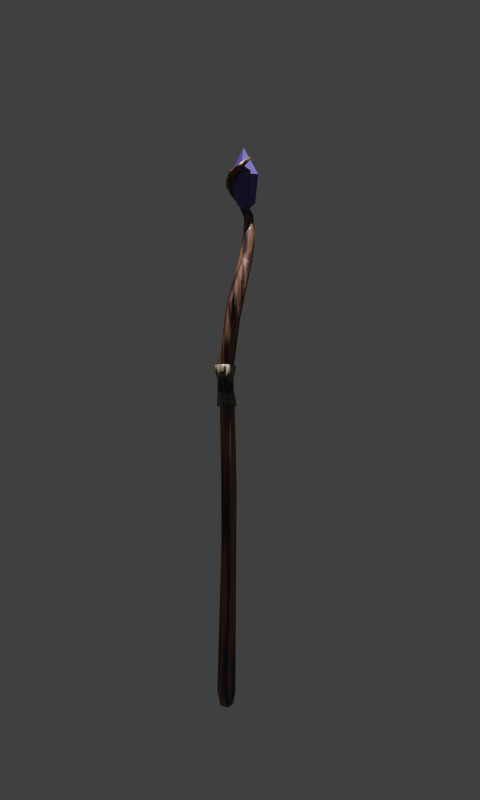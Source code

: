 # Source: staff.blend  (saved by Blender 3.6.13; exported with 4.5.12 LTS)
import bpy
from mathutils import Matrix  # noqa: F401  (used for matrix-valued properties, if any)

bpy.ops.wm.read_factory_settings(use_empty=True)
scene = bpy.context.scene
scene.name = 'Scene'

# ---- images (referenced by path relative to the original .blend; pixels are not part of the script)
import os
ASSET_DIR = os.environ.get("B2B_ASSET_DIR", "")  # directory of the original .blend (textures are referenced by path, not embedded)
HERE = os.path.dirname(os.path.abspath(__file__))  # packed textures are extracted next to this script under _unpacked/

def load_image(name, relpath, width, height, colorspace="sRGB"):
    """Load a texture the original file referenced (path relative to the .blend, or extracted next to this script)."""
    p = next((c for c in (os.path.join(HERE, relpath), os.path.join(ASSET_DIR, relpath)) if relpath and os.path.exists(c)), "")
    if p:
        img = bpy.data.images.load(p, check_existing=True)
        img.name = name
    else:  # same state as the original file: an image datablock whose file is absent (Cycles renders it pink)
        img = bpy.data.images.new(name, width, height)
        img.source = "FILE"
        img.filepath = "//" + (relpath or name)
    img.colorspace_settings.name = colorspace
    return img
img_bake_001 = load_image('bake.001', 'crystal_norm.png', 1024, 1024, 'sRGB')
img_bake_003 = load_image('bake.003', 'crystal_norm.png', 1024, 1024, 'sRGB')

# ---- materials (node trees are filled in below, after node groups)
mat_wood = bpy.data.materials.new('wood')
mat_brasshandle = bpy.data.materials.new('brasshandle')
mat_griphandle = bpy.data.materials.new('griphandle')
mat_staff01 = bpy.data.materials.new('staff01')
mat_staff01.alpha_threshold = 0.0
mat_staff01.roughness = 0.5
mat_staff01.specular_intensity = 0.0
mat_staff01.line_color = (0.0, 0.0, 0.0, 1.0)
mat_wood_002 = bpy.data.materials.new('wood.002')
mat_brasshandle_002 = bpy.data.materials.new('brasshandle.002')
mat_griphandle_002 = bpy.data.materials.new('griphandle.002')

# ---- material node trees
mat_wood.use_nodes = True; mat_wood.node_tree.nodes.clear()
_N = mat_wood.node_tree.nodes; _L = mat_wood.node_tree.links
n0 = _N.new('ShaderNodeBsdfPrincipled'); n0.name = 'Principled BSDF'; n0.location = (567, 300)
n1 = _N.new('ShaderNodeOutputMaterial'); n1.name = 'Material Output'; n1.location = (855, 295)
n1.hide = True
n2 = _N.new('ShaderNodeRGB'); n2.name = 'RGB'; n2.location = (-205, 340)
n2.hide = True
n2.outputs[0].default_value = (1.0, 0.2636, 0.01566, 1.0)
n3 = _N.new('ShaderNodeTexWave'); n3.name = 'Wave Texture'; n3.location = (-239, 211)
n3.hide = True
n3.inputs[1].default_value = 0.9
n3.inputs[2].default_value = 32.1
n3.inputs[3].default_value = 4.8
n3.inputs[6].default_value = 10.7
n4 = _N.new('ShaderNodeMix'); n4.name = 'Mix'; n4.location = (16, 286)
n4.hide = True
n4.data_type = 'RGBA'
n4.blend_type = 'MULTIPLY'
n4.inputs[0].default_value = 0.9333
n5 = _N.new('ShaderNodeTexImage'); n5.name = 'Image Texture'; n5.location = (898, 196)
n5.image = img_bake_001
n6 = _N.new('ShaderNodeHueSaturation'); n6.name = 'Hue/Saturation/Value'; n6.location = (194, 281)
n6.hide = True
n6.inputs[1].default_value = 0.8
n6.inputs[2].default_value = 0.2
n7 = _N.new('ShaderNodeNormalMap'); n7.name = 'Normal Map'; n7.location = (285, 122)
n7.hide = True
n7.uv_map = 'UVMap'
n7.inputs[0].default_value = 0.2
n8 = _N.new('ShaderNodeMix'); n8.name = 'Mix.001'; n8.location = (46, 40)
n8.hide = True
n8.data_type = 'RGBA'
n9 = _N.new('ShaderNodeTexVoronoi'); n9.name = 'Voronoi Texture'; n9.location = (-161, 24)
n9.hide = True
n9.voronoi_dimensions = '4D'
n9.inputs[1].default_value = 1.2
n9.inputs[2].default_value = 6.9
_L.new(n0.outputs[0], n1.inputs[0])
_L.new(n6.outputs[0], n0.inputs[0])
_L.new(n4.outputs[2], n6.inputs[4])
_L.new(n8.outputs[2], n7.inputs[1])
_L.new(n7.outputs[0], n0.inputs[5])
_L.new(n3.outputs[0], n8.inputs[6])
_L.new(n2.outputs[0], n4.inputs[6])
_L.new(n3.outputs[0], n4.inputs[7])
_L.new(n9.outputs[1], n8.inputs[7])
_L.new(n9.outputs[0], n8.inputs[0])
n1.is_active_output = True
mat_brasshandle.use_nodes = True; mat_brasshandle.node_tree.nodes.clear()
_N = mat_brasshandle.node_tree.nodes; _L = mat_brasshandle.node_tree.links
n0 = _N.new('ShaderNodeBsdfPrincipled'); n0.name = 'Principled BSDF'; n0.location = (10, 300)
n1 = _N.new('ShaderNodeOutputMaterial'); n1.name = 'Material Output'; n1.location = (300, 300)
n1.hide = True
n2 = _N.new('ShaderNodeTexWave'); n2.name = 'Wave Texture'; n2.location = (-432, 209)
n2.bands_direction = 'DIAGONAL'
n2.inputs[1].default_value = 1.7
n2.inputs[2].default_value = 47.2
n2.inputs[3].default_value = 15.0
n2.inputs[4].default_value = 0.4
n2.inputs[6].default_value = 4.5
n3 = _N.new('ShaderNodeRGB'); n3.name = 'RGB'; n3.location = (-400, 272)
n3.hide = True
n3.outputs[0].default_value = (0.1128, 0.07129, 0.02574, 1.0)
n4 = _N.new('ShaderNodeMix'); n4.name = 'Mix'; n4.location = (-220, 267)
n4.data_type = 'RGBA'
n4.inputs[0].default_value = 0.1083
n5 = _N.new('ShaderNodeTexImage'); n5.name = 'Image Texture'; n5.location = (615, 175)
n5.image = img_bake_001
n6 = _N.new('ShaderNodeNormalMap'); n6.name = 'Normal Map'; n6.location = (-311, -327)
n6.hide = True
n6.uv_map = 'UVMap'
n6.inputs[0].default_value = 0.2
n7 = _N.new('ShaderNodeMix'); n7.name = 'Mix.001'; n7.location = (-516, -406)
n7.hide = True
n7.data_type = 'RGBA'
n8 = _N.new('ShaderNodeTexVoronoi'); n8.name = 'Voronoi Texture'; n8.location = (-757, -425)
n8.hide = True
n8.voronoi_dimensions = '4D'
n8.inputs[1].default_value = 1.2
n8.inputs[2].default_value = 6.9
_L.new(n0.outputs[0], n1.inputs[0])
_L.new(n3.outputs[0], n4.inputs[6])
_L.new(n2.outputs[0], n4.inputs[7])
_L.new(n4.outputs[2], n0.inputs[0])
_L.new(n7.outputs[2], n6.inputs[1])
_L.new(n8.outputs[1], n7.inputs[7])
_L.new(n8.outputs[0], n7.inputs[0])
_L.new(n2.outputs[0], n7.inputs[6])
_L.new(n6.outputs[0], n0.inputs[5])
n1.is_active_output = True
mat_griphandle.use_nodes = True; mat_griphandle.node_tree.nodes.clear()
_N = mat_griphandle.node_tree.nodes; _L = mat_griphandle.node_tree.links
n0 = _N.new('ShaderNodeBsdfPrincipled'); n0.name = 'Principled BSDF'; n0.location = (10, 300)
n1 = _N.new('ShaderNodeOutputMaterial'); n1.name = 'Material Output'; n1.location = (300, 300)
n2 = _N.new('ShaderNodeTexWave'); n2.name = 'Wave Texture'; n2.location = (-574, 66)
n2.bands_direction = 'Z'
n2.rings_direction = 'Y'
n2.inputs[1].default_value = 12.1
n2.inputs[2].default_value = 12.0
n2.inputs[3].default_value = 6.4
n2.inputs[4].default_value = 0.4
n2.inputs[5].default_value = 0.3769
n2.inputs[6].default_value = -28.2
n3 = _N.new('ShaderNodeRGB'); n3.name = 'RGB'; n3.location = (-448, 190)
n3.hide = True
n3.outputs[0].default_value = (0.003936, 0.00333, 0.003408, 1.0)
n4 = _N.new('ShaderNodeMix'); n4.name = 'Mix'; n4.location = (-264, 164)
n4.data_type = 'RGBA'
n4.inputs[0].default_value = 0.05
n5 = _N.new('ShaderNodeTexImage'); n5.name = 'Image Texture'; n5.location = (582, 218)
n5.image = img_bake_001
n6 = _N.new('ShaderNodeNormalMap'); n6.name = 'Normal Map'; n6.location = (-253, -173)
n6.hide = True
n6.uv_map = 'UVMap'
n6.inputs[0].default_value = 0.2
n7 = _N.new('ShaderNodeMix'); n7.name = 'Mix.001'; n7.location = (-268, -290)
n7.hide = True
n7.data_type = 'RGBA'
n8 = _N.new('ShaderNodeTexVoronoi'); n8.name = 'Voronoi Texture'; n8.location = (-446, -314)
n8.hide = True
n8.voronoi_dimensions = '4D'
n8.inputs[1].default_value = 1.2
n8.inputs[2].default_value = 6.9
_L.new(n0.outputs[0], n1.inputs[0])
_L.new(n3.outputs[0], n4.inputs[6])
_L.new(n2.outputs[0], n4.inputs[7])
_L.new(n4.outputs[2], n0.inputs[0])
_L.new(n7.outputs[2], n6.inputs[1])
_L.new(n8.outputs[1], n7.inputs[7])
_L.new(n8.outputs[0], n7.inputs[0])
_L.new(n6.outputs[0], n0.inputs[5])
_L.new(n2.outputs[0], n7.inputs[6])
n1.is_active_output = True
mat_staff01.use_nodes = True; mat_staff01.node_tree.nodes.clear()
_N = mat_staff01.node_tree.nodes; _L = mat_staff01.node_tree.links
n0 = _N.new('ShaderNodeBsdfPrincipled'); n0.name = 'Principled BSDF'; n0.location = (10, 300)
n1 = _N.new('ShaderNodeOutputMaterial'); n1.name = 'Material Output'; n1.location = (285, 296)
n1.hide = True
n2 = _N.new('ShaderNodeTexImage'); n2.name = 'Image Texture.001'; n2.location = (563, 288)
n2.image = img_bake_001
n3 = _N.new('ShaderNodeRGB'); n3.name = 'RGB'; n3.location = (-232, 534)
n3.outputs[0].default_value = (0.06647, 0.05253, 0.2738, 1.0)
_L.new(n0.outputs[0], n1.inputs[0])
_L.new(n3.outputs[0], n0.inputs[0])
n1.is_active_output = True
mat_wood_002.use_nodes = True; mat_wood_002.node_tree.nodes.clear()
_N = mat_wood_002.node_tree.nodes; _L = mat_wood_002.node_tree.links
n0 = _N.new('ShaderNodeBsdfPrincipled'); n0.name = 'Principled BSDF'; n0.location = (567, 300)
n1 = _N.new('ShaderNodeOutputMaterial'); n1.name = 'Material Output'; n1.location = (855, 295)
n1.hide = True
n2 = _N.new('ShaderNodeRGB'); n2.name = 'RGB'; n2.location = (-205, 340)
n2.hide = True
n2.outputs[0].default_value = (1.0, 0.2636, 0.01566, 1.0)
n3 = _N.new('ShaderNodeTexWave'); n3.name = 'Wave Texture'; n3.location = (-239, 211)
n3.hide = True
n3.inputs[1].default_value = 0.9
n3.inputs[2].default_value = 32.1
n3.inputs[3].default_value = 4.8
n3.inputs[6].default_value = 10.7
n4 = _N.new('ShaderNodeMix'); n4.name = 'Mix'; n4.location = (16, 286)
n4.hide = True
n4.data_type = 'RGBA'
n4.blend_type = 'MULTIPLY'
n4.inputs[0].default_value = 0.9333
n5 = _N.new('ShaderNodeTexImage'); n5.name = 'Image Texture'; n5.location = (898, 196)
n5.image = img_bake_003
n6 = _N.new('ShaderNodeHueSaturation'); n6.name = 'Hue/Saturation/Value'; n6.location = (194, 281)
n6.hide = True
n6.inputs[1].default_value = 0.8
n6.inputs[2].default_value = 0.2
n7 = _N.new('ShaderNodeNormalMap'); n7.name = 'Normal Map'; n7.location = (285, 122)
n7.hide = True
n7.uv_map = 'UVMap'
n7.inputs[0].default_value = 0.2
n8 = _N.new('ShaderNodeMix'); n8.name = 'Mix.001'; n8.location = (46, 40)
n8.hide = True
n8.data_type = 'RGBA'
n9 = _N.new('ShaderNodeTexVoronoi'); n9.name = 'Voronoi Texture'; n9.location = (-161, 24)
n9.hide = True
n9.voronoi_dimensions = '4D'
n9.inputs[1].default_value = 1.2
n9.inputs[2].default_value = 6.9
_L.new(n0.outputs[0], n1.inputs[0])
_L.new(n6.outputs[0], n0.inputs[0])
_L.new(n4.outputs[2], n6.inputs[4])
_L.new(n8.outputs[2], n7.inputs[1])
_L.new(n7.outputs[0], n0.inputs[5])
_L.new(n3.outputs[0], n8.inputs[6])
_L.new(n2.outputs[0], n4.inputs[6])
_L.new(n3.outputs[0], n4.inputs[7])
_L.new(n9.outputs[1], n8.inputs[7])
_L.new(n9.outputs[0], n8.inputs[0])
n1.is_active_output = True
mat_brasshandle_002.use_nodes = True; mat_brasshandle_002.node_tree.nodes.clear()
_N = mat_brasshandle_002.node_tree.nodes; _L = mat_brasshandle_002.node_tree.links
n0 = _N.new('ShaderNodeBsdfPrincipled'); n0.name = 'Principled BSDF'; n0.location = (10, 300)
n1 = _N.new('ShaderNodeOutputMaterial'); n1.name = 'Material Output'; n1.location = (300, 300)
n1.hide = True
n2 = _N.new('ShaderNodeTexWave'); n2.name = 'Wave Texture'; n2.location = (-432, 209)
n2.bands_direction = 'DIAGONAL'
n2.inputs[1].default_value = 1.7
n2.inputs[2].default_value = 47.2
n2.inputs[3].default_value = 15.0
n2.inputs[4].default_value = 0.4
n2.inputs[6].default_value = 4.5
n3 = _N.new('ShaderNodeRGB'); n3.name = 'RGB'; n3.location = (-400, 272)
n3.hide = True
n3.outputs[0].default_value = (0.1128, 0.07129, 0.02574, 1.0)
n4 = _N.new('ShaderNodeMix'); n4.name = 'Mix'; n4.location = (-220, 267)
n4.data_type = 'RGBA'
n4.inputs[0].default_value = 0.1083
n5 = _N.new('ShaderNodeTexImage'); n5.name = 'Image Texture'; n5.location = (615, 175)
n5.image = img_bake_003
n6 = _N.new('ShaderNodeNormalMap'); n6.name = 'Normal Map'; n6.location = (-311, -327)
n6.hide = True
n6.uv_map = 'UVMap'
n6.inputs[0].default_value = 0.2
n7 = _N.new('ShaderNodeMix'); n7.name = 'Mix.001'; n7.location = (-516, -406)
n7.hide = True
n7.data_type = 'RGBA'
n8 = _N.new('ShaderNodeTexVoronoi'); n8.name = 'Voronoi Texture'; n8.location = (-757, -425)
n8.hide = True
n8.voronoi_dimensions = '4D'
n8.inputs[1].default_value = 1.2
n8.inputs[2].default_value = 6.9
_L.new(n0.outputs[0], n1.inputs[0])
_L.new(n3.outputs[0], n4.inputs[6])
_L.new(n2.outputs[0], n4.inputs[7])
_L.new(n4.outputs[2], n0.inputs[0])
_L.new(n7.outputs[2], n6.inputs[1])
_L.new(n8.outputs[1], n7.inputs[7])
_L.new(n8.outputs[0], n7.inputs[0])
_L.new(n2.outputs[0], n7.inputs[6])
_L.new(n6.outputs[0], n0.inputs[5])
n1.is_active_output = True
mat_griphandle_002.use_nodes = True; mat_griphandle_002.node_tree.nodes.clear()
_N = mat_griphandle_002.node_tree.nodes; _L = mat_griphandle_002.node_tree.links
n0 = _N.new('ShaderNodeBsdfPrincipled'); n0.name = 'Principled BSDF'; n0.location = (10, 300)
n1 = _N.new('ShaderNodeOutputMaterial'); n1.name = 'Material Output'; n1.location = (300, 300)
n2 = _N.new('ShaderNodeTexWave'); n2.name = 'Wave Texture'; n2.location = (-574, 66)
n2.bands_direction = 'Z'
n2.rings_direction = 'Y'
n2.inputs[1].default_value = 12.1
n2.inputs[2].default_value = 12.0
n2.inputs[3].default_value = 6.4
n2.inputs[4].default_value = 0.4
n2.inputs[5].default_value = 0.3769
n2.inputs[6].default_value = -28.2
n3 = _N.new('ShaderNodeRGB'); n3.name = 'RGB'; n3.location = (-448, 190)
n3.hide = True
n3.outputs[0].default_value = (0.003936, 0.00333, 0.003408, 1.0)
n4 = _N.new('ShaderNodeMix'); n4.name = 'Mix'; n4.location = (-264, 164)
n4.data_type = 'RGBA'
n4.inputs[0].default_value = 0.05
n5 = _N.new('ShaderNodeTexImage'); n5.name = 'Image Texture'; n5.location = (582, 218)
n5.image = img_bake_003
n6 = _N.new('ShaderNodeNormalMap'); n6.name = 'Normal Map'; n6.location = (-253, -173)
n6.hide = True
n6.uv_map = 'UVMap'
n6.inputs[0].default_value = 0.2
n7 = _N.new('ShaderNodeMix'); n7.name = 'Mix.001'; n7.location = (-268, -290)
n7.hide = True
n7.data_type = 'RGBA'
n8 = _N.new('ShaderNodeTexVoronoi'); n8.name = 'Voronoi Texture'; n8.location = (-446, -314)
n8.hide = True
n8.voronoi_dimensions = '4D'
n8.inputs[1].default_value = 1.2
n8.inputs[2].default_value = 6.9
_L.new(n0.outputs[0], n1.inputs[0])
_L.new(n3.outputs[0], n4.inputs[6])
_L.new(n2.outputs[0], n4.inputs[7])
_L.new(n4.outputs[2], n0.inputs[0])
_L.new(n7.outputs[2], n6.inputs[1])
_L.new(n8.outputs[1], n7.inputs[7])
_L.new(n8.outputs[0], n7.inputs[0])
_L.new(n6.outputs[0], n0.inputs[5])
_L.new(n2.outputs[0], n7.inputs[6])
n1.is_active_output = True

# ---- world
world_world = bpy.data.worlds.new('World'); scene.world = world_world
world_world.use_nodes = True; world_world.node_tree.nodes.clear()
_N = world_world.node_tree.nodes; _L = world_world.node_tree.links
n0 = _N.new('ShaderNodeBackground'); n0.name = 'Background'; n0.location = (10, 300)
n0.inputs[0].default_value = (0.05088, 0.05088, 0.05088, 1.0)
n1 = _N.new('ShaderNodeOutputWorld'); n1.name = 'World Output'; n1.location = (300, 300)
_L.new(n0.outputs[0], n1.inputs[0])
n1.is_active_output = True
world_world.color = (0.05088, 0.05088, 0.05088)
world_world.use_sun_shadow = False
world_world.sun_shadow_jitter_overblur = 0.0
world_world.cycles.sampling_method = 'MANUAL'
world_world.cycles.sample_map_resolution = 256

# ---- cameras
cam_camera = bpy.data.cameras.new('Camera')
cam_camera.clip_end = 100.0
cam_camera.lens = 35.0
cam_camera.sensor_width = 32.0
cam_camera.sensor_height = 18.0
cam_camera.dof.focus_distance = 0.0
cam_camera.dof.aperture_fstop = 128.0

# ---- lights
light_sun = bpy.data.lights.new('Sun', 'SUN')
light_sun.transmission_factor = 0.0
light_sun.energy = 9.35

# ---- meshes
me_circle_001 = bpy.data.meshes.new('Circle.001')
me_circle_001.from_pydata([(-0.7914, 0.6543, -24.42), (-0.9868, -0.3354, -24.58), (-0.3089, 0.6838, -7.785), (-0.8718, 0.624, 10.32), (0.4222, -0.6653, 17.48), (2.453, 0.3325, 21.87), (2.197, 3.296, 27.66), (0.02061, 4.51, 29.8), (-0.5072, 4.038, 30.12), (-0.5087, 3.239, 30.28), (0.4108, 3.454, 29.87), (1.122, 2.235, 32.81), (2.235e-08, 1.619e-05, -26.48), (2.099, 2.099, 33.94), (0.825, -0.4592, 6.736), (0.7878, 0.4487, 6.736), (-0.4743, 1.118, 10.81), (0.6821, 0.85, 6.319), (0.4514, 0.7038, 9.364), (0.8483, -0.217, 7.816), (0.4934, -0.8579, 7.672), (0.2095, -0.9506, 9.373), (-0.5873, -0.9733, 9.5), (-1.08, 0.01274, 9.242), (-0.1216, -1.021, 7.737), (-1.054, 0.03003, 7.662), (-0.5033, 0.7149, 8.041), (-0.1514, 0.9934, -24.65), (0.9237, -0.3621, -24.78), (0.6005, 0.7894, -24.67), (0.4409, -0.896, -24.72), (-0.4056, -0.9289, -24.83), (0.854, 0.443, -24.89), (0.3078, -0.8685, -14.09), (0.1475, 0.8784, -13.18), (-0.07556, -0.918, 10.33), (1.14, -0.2384, -3.864), (0.399, 0.7134, 10.33), (0.7566, -0.7592, -3.595), (-0.3621, -0.6024, -7.243), (-0.5988, 0.1309, -5.75), (1.047, 0.8708, 16.84), (1.257, -0.6909, 17.99), (1.477, 0.4187, 16.59), (0.444, -0.6417, 10.33), (-0.1737, 0.9008, 10.33), (2.044, 1.454, 21.59), (1.612, 1.94, 23.66), (1.515, -0.2073, 21.15), (2.604, 1.022, 22.26), (0.05299, -0.03592, 17.9), (1.033, 0.8271, 22.0), (1.062, 1.135, 19.81), (2.401, 1.751, 25.65), (2.604, 2.034, 24.34), (2.002, 2.87, 25.63), (1.739, 1.345, 24.86), (1.357, 1.85, 24.87), (1.019, 4.507, 28.76), (1.221, 3.359, 28.65), (1.211, 2.936, 27.53), (1.275, 3.283, 27.02), (0.6801, 4.533, 29.59), (1.624, 4.286, 28.56), (1.048, 3.819, 29.45), (0.4375, 3.679, 28.9), (-0.7996, 2.594, 31.77), (-0.61, 2.05, 31.6), (0.2907, 3.408, 30.64), (0.01514, 2.699, 30.9), (-0.8956, 3.009, 30.98), (-0.6107, 3.679, 31.03), (0.4138, 2.291, 31.86), (-0.02036, 2.716, 32.07), (0.08961, 1.435, 32.13), (2.074, 2.505, 33.76), (1.509, 1.487, 32.78), (0.8212, 1.24, 32.91), (-0.199, 1.673, 32.38), (0.7037, 2.179, 32.96), (-0.6258, -0.4221, -26.17), (-0.4222, 0.6259, -26.17), (0.6258, 0.4222, -26.17), (0.4222, -0.6258, -26.17), (1.712, 2.404, 33.95), (0.9405, 0.6265, -2.201), (0.04518, 0.9315, 6.736), (-0.9131, 0.3879, 6.736), (-0.5757, -0.7177, 6.736), (0.04282, -0.9216, 6.736), (-1.109, -0.1615, 10.33), (-0.737, -0.7526, 10.33), (0.7262, 0.0684, 10.33), (-0.8917, 0.7078, 6.304), (-0.04581, 1.125, 6.332), (-0.8192, 0.5979, 9.348), (0.7748, -0.6272, 9.89), (0.4459, -1.039, 10.87), (-0.5676, -1.069, 10.88), (-1.231, -0.4378, 10.82), (1.122, -0.1407, 6.343), (-0.8644, -0.8183, 6.318), (-1.17, 0.1182, 6.409), (0.7094, 0.3813, 7.884), (0.2621, 0.8088, 7.859), (-0.3465, 0.9028, 9.389), (0.5335, 0.7906, 10.88), (1.004, 0.2304, 10.69), (-1.234, 0.3696, 10.73), (-0.6942, 0.8288, 7.627), (-1.087, -0.6413, 9.798), (-0.5774, -0.8085, 7.888), (0.2432, -1.048, 6.608), (-0.9395, -0.4713, 7.808), (0.7581, -0.07523, 9.162)], [], [(30, 28, 33), (27, 0, 34), (29, 85, 32), (32, 85, 36), (1, 39, 40), (34, 2, 86), (34, 86, 85), (44, 42, 35), (90, 50, 3), (45, 51, 52), (37, 45, 41), (46, 54, 49), (43, 49, 44), (41, 52, 46), (52, 47, 46), (55, 63, 54), (54, 6, 53), (5, 53, 48), (51, 56, 57), (57, 56, 60), (57, 60, 61), (46, 47, 55), (56, 59, 60), (60, 59, 65), (61, 65, 7), (58, 62, 63), (63, 64, 6), (63, 62, 68), (59, 10, 65), (65, 10, 9), (65, 8, 7), (68, 73, 72), (69, 72, 74), (69, 74, 67), (9, 70, 8), (8, 71, 7), (70, 66, 71), (72, 11, 76), (31, 30, 33, 39), (74, 77, 78), (67, 78, 66), (66, 78, 79), (73, 79, 11), (11, 75, 76), (76, 13, 77), (32, 82, 29), (81, 82, 12), (28, 82, 32), (28, 83, 82), (30, 83, 28), (82, 83, 12), (31, 83, 30), (31, 80, 83), (83, 80, 12), (80, 81, 12), (75, 84, 13), (2, 87, 86), (2, 40, 87), (39, 88, 87), (38, 14, 89), (95, 108, 16), (25, 113, 23), (113, 111, 22), (26, 105, 104), (97, 107, 106), (16, 108, 99), (26, 109, 25), (22, 110, 23), (18, 107, 114), (107, 96, 114), (114, 96, 21), (17, 104, 103), (100, 103, 19), (100, 20, 112), (113, 101, 111), (25, 102, 113), (102, 101, 113), (102, 25, 109), (94, 109, 104), (95, 16, 105), (98, 110, 22), (99, 110, 98), (107, 18, 106), (93, 101, 102), (93, 109, 94), (25, 95, 26), (105, 26, 95), (19, 114, 20), (20, 114, 21), (21, 111, 24), (19, 103, 114), (103, 18, 114), (105, 18, 104), (29, 27, 34), (1, 31, 39), (29, 34, 85), (28, 32, 36), (28, 36, 38), (39, 33, 89), (34, 0, 2), (92, 43, 44), (44, 5, 42), (45, 3, 51), (41, 45, 52), (43, 46, 49), (43, 41, 46), (44, 49, 5), (42, 5, 48), (4, 48, 50), (46, 55, 54), (54, 63, 6), (48, 53, 56), (55, 61, 58), (47, 51, 57), (47, 57, 61), (55, 47, 61), (59, 53, 64), (53, 6, 64), (61, 60, 65), (55, 58, 63), (61, 7, 58), (64, 63, 68), (10, 64, 68), (59, 64, 10), (65, 9, 8), (58, 7, 62), (68, 62, 73), (10, 68, 69), (69, 68, 72), (13, 76, 75), (9, 67, 70), (70, 67, 66), (8, 70, 71), (71, 66, 73), (72, 73, 11), (74, 72, 76), (74, 76, 77), (67, 74, 78), (73, 66, 79), (79, 78, 84), (31, 1, 80), (0, 27, 81), (85, 86, 15), (40, 39, 87), (39, 89, 88), (38, 36, 14), (106, 16, 98), (23, 108, 95), (21, 97, 22), (98, 22, 97), (96, 97, 21), (20, 21, 24), (104, 18, 103), (106, 98, 97), (99, 98, 16), (101, 100, 112), (93, 100, 101), (94, 100, 93), (17, 100, 94), (104, 17, 94), (100, 17, 103), (100, 19, 20), (109, 93, 102), (18, 105, 16), (110, 99, 23), (108, 23, 99), (97, 96, 107), (16, 106, 18), (25, 23, 95), (22, 111, 21), (23, 113, 22), (33, 28, 38, 89), (0, 1, 40, 2), (37, 41, 43, 92), (35, 42, 4, 91), (4, 50, 90, 91), (48, 56, 51, 50), (50, 51, 3), (4, 42, 48), (54, 53, 5, 49), (51, 47, 52), (7, 71, 73, 62), (53, 59, 56), (9, 10, 69, 67), (77, 13, 84, 78), (11, 79, 84, 75), (27, 29, 82, 81), (1, 0, 81, 80), (85, 15, 14, 36), (112, 24, 111, 101), (109, 26, 104), (20, 24, 112)])
me_circle_001.polygons.foreach_set('use_smooth', [True] * 192)
me_circle_001.polygons.foreach_set('material_index', [0, 0, 0, 0, 0, 0, 0, 0, 0, 0, 0, 0, 0, 0, 0, 0, 0, 0, 0, 0, 0, 0, 0, 0, 0, 0, 0, 0, 0, 0, 0, 0, 0, 0, 0, 0, 0, 0, 0, 0, 0, 0, 0, 0, 0, 0, 0, 0, 0, 0, 0, 0, 0, 0, 0, 0, 0, 0, 0, 0, 1, 2, 2, 2, 1, 1, 1, 1, 1, 1, 1, 1, 1, 1, 1, 1, 1, 1, 1, 1, 1, 1, 1, 1, 1, 2, 2, 2, 2, 2, 2, 2, 2, 0, 0, 0, 0, 0, 0, 0, 0, 0, 0, 0, 0, 0, 0, 0, 0, 0, 0, 0, 0, 0, 0, 0, 0, 0, 0, 0, 0, 0, 0, 0, 0, 0, 0, 0, 0, 0, 0, 0, 0, 0, 0, 0, 0, 0, 0, 0, 0, 0, 0, 0, 0, 0, 1, 1, 1, 1, 1, 2, 2, 1, 1, 1, 1, 1, 1, 1, 1, 1, 1, 1, 1, 1, 1, 1, 2, 2, 2, 0, 0, 0, 0, 0, 0, 0, 0, 0, 0, 0, 0, 0, 0, 0, 0, 0, 0, 1, 1, 1])
_uv = me_circle_001.uv_layers.new(name='UVMap')
_uv.uv.foreach_set('vector', [0.08806, 0.1232, 0.1177, 0.1271, 0.08328, 0.3913, 0.207, 0.11, 0.2391, 0.1335, 0.2085, 0.4123, 0.1693, 0.1194, 0.1707, 0.7008, 0.1456, 0.1222, 0.1456, 0.1222, 0.1707, 0.7008, 0.1424, 0.6678, 0.27, 0.1299, 0.305, 0.5684, 0.2752, 0.6055, 0.2085, 0.4123, 0.243, 0.5451, 0.2302, 0.9377, 0.2085, 0.4123, 0.2302, 0.9377, 0.1707, 0.7008, 0.6435, 0.04802, 0.589, 0.2888, 0.5974, 0.04617, 0.9032, 0.04949, 0.9005, 0.2839, 0.8495, 0.05264, 0.7931, 0.05018, 0.855, 0.4316, 0.8072, 0.36, 0.7466, 0.05127, 0.7931, 0.05018, 0.7558, 0.2622, 0.7416, 0.4262, 0.6944, 0.5121, 0.6744, 0.4392, 0.7055, 0.2641, 0.6744, 0.4392, 0.6435, 0.04802, 0.7558, 0.2622, 0.8072, 0.36, 0.7416, 0.4262, 0.8072, 0.36, 0.7877, 0.4929, 0.7416, 0.4262, 0.7405, 0.5673, 0.6987, 0.6669, 0.6944, 0.5121, 0.6944, 0.5121, 0.675, 0.626, 0.6381, 0.5496, 0.6358, 0.42, 0.6381, 0.5496, 0.5797, 0.393, 0.855, 0.4316, 0.8818, 0.5279, 0.8286, 0.5281, 0.8286, 0.5281, 0.8818, 0.5279, 0.8253, 0.6311, 0.8286, 0.5281, 0.8253, 0.6311, 0.7823, 0.619, 0.7416, 0.4262, 0.7877, 0.4929, 0.7405, 0.5673, 0.8818, 0.5279, 0.8363, 0.6767, 0.8253, 0.6311, 0.8253, 0.6311, 0.8363, 0.6767, 0.7973, 0.6913, 0.7823, 0.619, 0.7973, 0.6913, 0.7308, 0.7229, 0.723, 0.6804, 0.71, 0.7089, 0.6987, 0.6669, 0.6987, 0.6669, 0.6527, 0.7002, 0.675, 0.626, 0.6987, 0.6669, 0.71, 0.7089, 0.6441, 0.7621, 0.6225, 0.6707, 0.612, 0.7275, 0.5978, 0.7143, 0.5978, 0.7143, 0.612, 0.7275, 0.5739, 0.7479, 0.7973, 0.6913, 0.7554, 0.7409, 0.7308, 0.7229, 0.6441, 0.7621, 0.688, 0.8346, 0.6202, 0.8409, 0.5918, 0.7882, 0.6202, 0.8409, 0.5396, 0.866, 0.5918, 0.7882, 0.5396, 0.866, 0.5513, 0.7898, 0.7946, 0.7503, 0.7736, 0.7804, 0.7554, 0.7409, 0.7554, 0.7409, 0.7282, 0.7739, 0.7308, 0.7229, 0.7736, 0.7804, 0.7547, 0.8148, 0.7282, 0.7739, 0.6202, 0.8409, 0.6451, 0.8973, 0.5893, 0.9099, 0.05716, 0.09128, 0.08806, 0.1232, 0.08328, 0.3913, 0.06, 0.5674, 0.8139, 0.8576, 0.7855, 0.9047, 0.775, 0.8554, 0.7951, 0.8168, 0.775, 0.8554, 0.7547, 0.8148, 0.7547, 0.8148, 0.775, 0.8554, 0.6968, 0.8904, 0.688, 0.8346, 0.6968, 0.8904, 0.6451, 0.8973, 0.6451, 0.8973, 0.6447, 0.9444, 0.5893, 0.9099, 0.5893, 0.9099, 0.629, 0.9519, 0.5486, 0.9115, 0.1456, 0.1222, 0.1402, 0.08655, 0.1693, 0.1194, 0.1578, 0.07026, 0.1402, 0.08655, 0.1234, 0.06107, 0.1177, 0.1271, 0.1402, 0.08655, 0.1456, 0.1222, 0.1177, 0.1271, 0.09972, 0.08377, 0.1402, 0.08655, 0.08806, 0.1232, 0.09972, 0.08377, 0.1177, 0.1271, 0.1402, 0.08655, 0.09972, 0.08377, 0.1234, 0.06107, 0.05716, 0.09128, 0.09972, 0.08377, 0.08806, 0.1232, 0.3055, 0.1101, 0.2758, 0.08428, 0.2942, 0.06829, 0.2942, 0.06829, 0.2758, 0.08428, 0.26, 0.05843, 0.2758, 0.08428, 0.2352, 0.0808, 0.26, 0.05843, 0.6447, 0.9444, 0.67, 0.9448, 0.6437, 0.9515, 0.243, 0.5451, 0.2798, 0.9375, 0.2302, 0.9377, 0.243, 0.5451, 0.2752, 0.6055, 0.2798, 0.9375, 0.305, 0.5684, 0.3227, 0.9366, 0.2798, 0.9375, 0.1148, 0.6684, 0.1501, 0.9387, 0.1093, 0.9401, 0.4163, 0.6155, 0.3983, 0.626, 0.3973, 0.602, 0.4556, 0.6317, 0.4532, 0.6499, 0.4174, 0.6357, 0.4532, 0.6499, 0.4522, 0.6664, 0.4136, 0.6684, 0.4577, 0.7772, 0.4193, 0.7732, 0.4536, 0.7638, 0.3965, 0.6976, 0.4, 0.7336, 0.3887, 0.7286, 0.3973, 0.602, 0.3983, 0.626, 0.3958, 0.6466, 0.4552, 0.6025, 0.4596, 0.609, 0.4556, 0.6317, 0.4136, 0.6684, 0.4105, 0.6521, 0.4174, 0.6357, 0.4159, 0.7538, 0.4, 0.7336, 0.42, 0.7271, 0.4, 0.7336, 0.4091, 0.7117, 0.42, 0.7271, 0.42, 0.7271, 0.4091, 0.7117, 0.4151, 0.6913, 0.4757, 0.7547, 0.4536, 0.7638, 0.4521, 0.7446, 0.4754, 0.7259, 0.4521, 0.7446, 0.4543, 0.7231, 0.4754, 0.7259, 0.4555, 0.7026, 0.4775, 0.6913, 0.4532, 0.6499, 0.4773, 0.6583, 0.4522, 0.6664, 0.4556, 0.6317, 0.4717, 0.6314, 0.4532, 0.6499, 0.4717, 0.6314, 0.4773, 0.6583, 0.4532, 0.6499, 0.4717, 0.6314, 0.4556, 0.6317, 0.4596, 0.609, 0.4748, 0.5957, 0.4596, 0.609, 0.4581, 0.592, 0.4163, 0.6155, 0.3973, 0.602, 0.4139, 0.5981, 0.3956, 0.6717, 0.4105, 0.6521, 0.4136, 0.6684, 0.3958, 0.6466, 0.4105, 0.6521, 0.3956, 0.6717, 0.4, 0.7336, 0.4159, 0.7538, 0.3943, 0.7548, 0.4746, 0.615, 0.4773, 0.6583, 0.4717, 0.6314, 0.4746, 0.615, 0.4596, 0.609, 0.4748, 0.5957, 0.4556, 0.6317, 0.4163, 0.6155, 0.4552, 0.6025, 0.4139, 0.5981, 0.4552, 0.6025, 0.4163, 0.6155, 0.4543, 0.7231, 0.42, 0.7271, 0.4555, 0.7026, 0.4555, 0.7026, 0.42, 0.7271, 0.4151, 0.6913, 0.4151, 0.6913, 0.4522, 0.6664, 0.4576, 0.6839, 0.4543, 0.7231, 0.4521, 0.7446, 0.42, 0.7271, 0.4521, 0.7446, 0.4159, 0.7538, 0.42, 0.7271, 0.4193, 0.7732, 0.4159, 0.7538, 0.4536, 0.7638, 0.1693, 0.1194, 0.207, 0.11, 0.2085, 0.4123, 0.27, 0.1299, 0.3055, 0.1101, 0.305, 0.5684, 0.1693, 0.1194, 0.2085, 0.4123, 0.1707, 0.7008, 0.1177, 0.1271, 0.1456, 0.1222, 0.1424, 0.6678, 0.1177, 0.1271, 0.1424, 0.6678, 0.1148, 0.6684, 0.06, 0.5674, 0.08328, 0.3913, 0.1093, 0.9401, 0.2085, 0.4123, 0.2391, 0.1335, 0.243, 0.5451, 0.696, 0.04971, 0.7055, 0.2641, 0.6435, 0.04802, 0.6435, 0.04802, 0.6358, 0.42, 0.589, 0.2888, 0.7931, 0.05018, 0.8495, 0.05264, 0.855, 0.4316, 0.7558, 0.2622, 0.7931, 0.05018, 0.8072, 0.36, 0.7055, 0.2641, 0.7416, 0.4262, 0.6744, 0.4392, 0.7055, 0.2641, 0.7558, 0.2622, 0.7416, 0.4262, 0.6435, 0.04802, 0.6744, 0.4392, 0.6358, 0.42, 0.589, 0.2888, 0.6358, 0.42, 0.5797, 0.393, 0.9455, 0.28, 0.9157, 0.4146, 0.9005, 0.2839, 0.7416, 0.4262, 0.7405, 0.5673, 0.6944, 0.5121, 0.6944, 0.5121, 0.6987, 0.6669, 0.675, 0.626, 0.5797, 0.393, 0.6381, 0.5496, 0.5897, 0.5188, 0.7405, 0.5673, 0.7823, 0.619, 0.723, 0.6804, 0.7877, 0.4929, 0.855, 0.4316, 0.8286, 0.5281, 0.7877, 0.4929, 0.8286, 0.5281, 0.7823, 0.619, 0.7405, 0.5673, 0.7877, 0.4929, 0.7823, 0.619, 0.6225, 0.6707, 0.6381, 0.5496, 0.6527, 0.7002, 0.6381, 0.5496, 0.675, 0.626, 0.6527, 0.7002, 0.7823, 0.619, 0.8253, 0.6311, 0.7973, 0.6913, 0.7405, 0.5673, 0.723, 0.6804, 0.6987, 0.6669, 0.7823, 0.619, 0.7308, 0.7229, 0.723, 0.6804, 0.6527, 0.7002, 0.6987, 0.6669, 0.6441, 0.7621, 0.612, 0.7275, 0.6527, 0.7002, 0.6441, 0.7621, 0.6225, 0.6707, 0.6527, 0.7002, 0.612, 0.7275, 0.7973, 0.6913, 0.7946, 0.7503, 0.7554, 0.7409, 0.723, 0.6804, 0.7308, 0.7229, 0.71, 0.7089, 0.6441, 0.7621, 0.71, 0.7089, 0.688, 0.8346, 0.612, 0.7275, 0.6441, 0.7621, 0.5918, 0.7882, 0.5918, 0.7882, 0.6441, 0.7621, 0.6202, 0.8409, 0.629, 0.9519, 0.5893, 0.9099, 0.6447, 0.9444, 0.7946, 0.7503, 0.7951, 0.8168, 0.7736, 0.7804, 0.7736, 0.7804, 0.7951, 0.8168, 0.7547, 0.8148, 0.7554, 0.7409, 0.7736, 0.7804, 0.7282, 0.7739, 0.7282, 0.7739, 0.7547, 0.8148, 0.688, 0.8346, 0.6202, 0.8409, 0.688, 0.8346, 0.6451, 0.8973, 0.5396, 0.866, 0.6202, 0.8409, 0.5893, 0.9099, 0.5396, 0.866, 0.5893, 0.9099, 0.5486, 0.9115, 0.7951, 0.8168, 0.8139, 0.8576, 0.775, 0.8554, 0.688, 0.8346, 0.7547, 0.8148, 0.6968, 0.8904, 0.6968, 0.8904, 0.775, 0.8554, 0.67, 0.9448, 0.3055, 0.1101, 0.27, 0.1299, 0.2758, 0.08428, 0.2391, 0.1335, 0.207, 0.11, 0.2352, 0.0808, 0.1707, 0.7008, 0.2302, 0.9377, 0.1911, 0.9378, 0.2752, 0.6055, 0.305, 0.5684, 0.2798, 0.9375, 0.06, 0.5674, 0.1093, 0.9401, 0.0799, 0.9412, 0.1148, 0.6684, 0.1424, 0.6678, 0.1501, 0.9387, 0.4077, 0.4549, 0.4012, 0.4081, 0.475, 0.4226, 0.4174, 0.6357, 0.3983, 0.626, 0.4163, 0.6155, 0.4151, 0.6913, 0.3965, 0.6976, 0.4136, 0.6684, 0.3956, 0.6717, 0.4136, 0.6684, 0.3965, 0.6976, 0.4091, 0.7117, 0.3965, 0.6976, 0.4151, 0.6913, 0.4555, 0.7026, 0.4151, 0.6913, 0.4576, 0.6839, 0.4536, 0.7638, 0.4159, 0.7538, 0.4521, 0.7446, 0.4077, 0.4549, 0.475, 0.4226, 0.4682, 0.4555, 0.4513, 0.3904, 0.475, 0.4226, 0.4012, 0.4081, 0.4137, 0.5486, 0.4164, 0.477, 0.3964, 0.5151, 0.4734, 0.5349, 0.4164, 0.477, 0.4137, 0.5486, 0.4774, 0.5139, 0.4164, 0.477, 0.4734, 0.5349, 0.4711, 0.491, 0.4164, 0.477, 0.4774, 0.5139, 0.4536, 0.7638, 0.4757, 0.7547, 0.473, 0.7703, 0.4754, 0.7259, 0.4757, 0.7547, 0.4521, 0.7446, 0.4754, 0.7259, 0.4543, 0.7231, 0.4555, 0.7026, 0.4596, 0.609, 0.4746, 0.615, 0.4717, 0.6314, 0.4159, 0.7538, 0.4193, 0.7732, 0.3952, 0.7726, 0.4105, 0.6521, 0.3958, 0.6466, 0.4174, 0.6357, 0.3983, 0.626, 0.4174, 0.6357, 0.3958, 0.6466, 0.3965, 0.6976, 0.4091, 0.7117, 0.4, 0.7336, 0.3952, 0.7726, 0.3943, 0.7548, 0.4159, 0.7538, 0.4556, 0.6317, 0.4174, 0.6357, 0.4163, 0.6155, 0.4136, 0.6684, 0.4522, 0.6664, 0.4151, 0.6913, 0.4174, 0.6357, 0.4532, 0.6499, 0.4136, 0.6684, 0.08328, 0.3913, 0.1177, 0.1271, 0.1148, 0.6684, 0.1093, 0.9401, 0.2391, 0.1335, 0.27, 0.1299, 0.2752, 0.6055, 0.243, 0.5451, 0.7466, 0.05127, 0.7558, 0.2622, 0.7055, 0.2641, 0.696, 0.04971, 0.5974, 0.04617, 0.589, 0.2888, 0.5393, 0.2782, 0.5446, 0.04336, 0.9455, 0.28, 0.9005, 0.2839, 0.9032, 0.04949, 0.9457, 0.04901, 0.9157, 0.4146, 0.8818, 0.5279, 0.855, 0.4316, 0.9005, 0.2839, 0.9005, 0.2839, 0.855, 0.4316, 0.8495, 0.05264, 0.5393, 0.2782, 0.589, 0.2888, 0.5797, 0.393, 0.6944, 0.5121, 0.6381, 0.5496, 0.6358, 0.42, 0.6744, 0.4392, 0.855, 0.4316, 0.7877, 0.4929, 0.8072, 0.36, 0.7308, 0.7229, 0.7282, 0.7739, 0.688, 0.8346, 0.71, 0.7089, 0.6381, 0.5496, 0.6225, 0.6707, 0.5897, 0.5188, 0.5739, 0.7479, 0.612, 0.7275, 0.5918, 0.7882, 0.5513, 0.7898, 0.7855, 0.9047, 0.6437, 0.9515, 0.67, 0.9448, 0.775, 0.8554, 0.6451, 0.8973, 0.6968, 0.8904, 0.67, 0.9448, 0.6447, 0.9444, 0.207, 0.11, 0.1693, 0.1194, 0.1402, 0.08655, 0.1578, 0.07026, 0.27, 0.1299, 0.2391, 0.1335, 0.2352, 0.0808, 0.2758, 0.08428, 0.1707, 0.7008, 0.1911, 0.9378, 0.1501, 0.9387, 0.1424, 0.6678, 0.4775, 0.6913, 0.4576, 0.6839, 0.4522, 0.6664, 0.4773, 0.6583, 0.4579, 0.7759, 0.4577, 0.7772, 0.4536, 0.7638, 0.4555, 0.7026, 0.4576, 0.6839, 0.4775, 0.6913])
me_circle_001.materials.append(mat_wood)
me_circle_001.materials.append(mat_brasshandle)
me_circle_001.materials.append(mat_griphandle)
me_circle_001.use_remesh_preserve_volume = False
me_circle_001.use_remesh_preserve_attributes = False
me_circle_001.use_mirror_vertex_groups = False
me_circle_001.update()
me_circle_002 = bpy.data.meshes.new('Circle.002')
me_circle_002.from_pydata([(0.1861, -0.06592, -2.709), (0.7101, -0.9431, -1.738), (-0.5915, -0.9094, -1.803), (-0.9607, 0.3403, -1.843), (0.1128, 1.079, -1.803), (1.145, 0.2858, -1.738), (-0.1079, -1.482, 1.301), (-1.763, -0.2111, 1.198), (-0.7101, 0.9431, 1.545), (0.5915, 0.9094, 1.609), (1.612, -0.2985, 1.366), (-0.2254, 0.3524, 4.617)], [], [(0, 1, 2), (1, 0, 5), (0, 2, 3), (0, 3, 4), (0, 4, 5), (1, 5, 10), (2, 1, 6), (3, 2, 7), (4, 3, 8), (5, 4, 9), (1, 10, 6), (2, 6, 7), (3, 7, 8), (4, 8, 9), (5, 9, 10), (6, 10, 11), (7, 6, 11), (8, 7, 11), (9, 8, 11), (10, 9, 11)])
_uv = me_circle_002.uv_layers.new(name='UVMap')
_uv.uv.foreach_set('vector', [0.2549, 0.2374, 0.422, 0.3561, 0.3515, 0.4215, 0.422, 0.3561, 0.2549, 0.2374, 0.476, 0.2528, 0.2549, 0.2374, 0.3515, 0.4215, 0.2493, 0.4639, 0.2549, 0.2374, 0.2493, 0.4639, 0.05818, 0.4526, 0.2549, 0.2374, 0.4834, 0.06325, 0.476, 0.2528, 0.422, 0.3561, 0.476, 0.2528, 0.644, 0.452, 0.3515, 0.4215, 0.422, 0.3561, 0.5217, 0.5412, 0.2493, 0.4639, 0.3515, 0.4215, 0.4188, 0.6305, 0.05818, 0.4526, 0.2493, 0.4639, 0.3471, 0.7733, 0.476, 0.2528, 0.4834, 0.06325, 0.8615, 0.3976, 0.422, 0.3561, 0.644, 0.452, 0.5217, 0.5412, 0.3515, 0.4215, 0.5217, 0.5412, 0.4188, 0.6305, 0.2493, 0.4639, 0.4188, 0.6305, 0.3471, 0.7733, 0.05818, 0.4526, 0.3471, 0.7733, 0.2434, 0.9367, 0.476, 0.2528, 0.8615, 0.3976, 0.644, 0.452, 0.5217, 0.5412, 0.644, 0.452, 0.7867, 0.9367, 0.4188, 0.6305, 0.5217, 0.5412, 0.7867, 0.9367, 0.3471, 0.7733, 0.4188, 0.6305, 0.7867, 0.9367, 0.2434, 0.9367, 0.3471, 0.7733, 0.7867, 0.9367, 0.644, 0.452, 0.8615, 0.3976, 0.7867, 0.9367])
me_circle_002.materials.append(mat_staff01)
me_circle_002.use_remesh_preserve_volume = False
me_circle_002.use_remesh_preserve_attributes = False
me_circle_002.use_mirror_vertex_groups = False
me_circle_002.update()
me_circle_005 = bpy.data.meshes.new('Circle.005')
me_circle_005.from_pydata([(-0.8135, -0.2258, -21.83), (1.118, 1.04, 22.25), (2.096, 3.109, 27.51), (1.767, 2.275, 33.84), (0.6884, -0.3849, 6.736), (0.7528, 0.2273, 6.735), (-0.989, -0.07956, 8.943), (-0.9918, 0.07401, 7.784), (0.8363, -0.3477, -21.95), (0.5774, 0.6909, -21.8), (-0.1761, -0.8228, -23.03), (-0.1469, 0.8686, -19.98), (-0.2184, -0.8691, 10.33), (0.8739, -0.5274, -7.951), (-0.6272, -0.05424, -8.222), (0.9552, 0.8384, 15.77), (1.401, 0.3898, 16.04), (0.9065, -0.3357, 13.29), (-0.2116, 0.7988, 10.33), (1.939, 1.46, 21.48), (1.569, 1.921, 23.48), (1.574, -0.06148, 21.02), (2.467, 1.163, 22.33), (1.764, -0.1431, 18.51), (1.731, -0.2826, 19.79), (0.1358, 0.0882, 17.41), (0.3667, 0.8006, 17.03), (0.9901, 1.11, 18.72), (1.891, 2.847, 25.55), (2.397, 0.9355, 23.39), (1.654, 1.148, 24.08), (0.8527, 4.332, 29.46), (1.386, 4.14, 28.86), (1.123, 3.582, 29.13), (-0.5674, 2.569, 31.81), (-0.6162, 2.468, 31.27), (0.07137, 3.275, 31.24), (0.4024, 3.425, 30.51), (-0.7041, 3.351, 30.63), (0.4682, 2.299, 31.9), (0.1663, 1.644, 32.08), (1.855, 2.304, 33.62), (1.306, 1.643, 32.75), (0.7061, 2.285, 32.83), (-0.465, -0.3281, -25.91), (-0.3045, 0.482, -25.86), (0.5245, 0.3107, -25.88), (0.3109, -0.515, -25.9), (0.7855, 0.5019, 1.022), (0.009229, 0.7604, 6.736), (-0.6911, 0.2687, 6.736), (-0.6201, -0.4477, 6.736), (-1.024, -0.1537, 10.33), (-0.8357, -0.5584, 10.33), (0.4208, 0.8758, 6.523), (0.6503, 0.6517, 10.24), (-0.812, 0.5609, 9.365), (0.7977, -0.2325, 10.75), (0.1434, -1.036, 10.57), (-0.7476, -0.8879, 10.69), (-1.093, -0.3679, 10.64), (-0.5079, -0.7303, 6.602), (-1.01, 0.2487, 6.493), (0.6922, 0.3653, 7.834), (0.1783, 0.7421, 8.068), (-0.141, 0.8226, 9.219), (-1.161, 0.3003, 10.23), (0.5986, -0.7896, 6.805), (0.7129, -0.06084, 9.111), (-0.841, 0.2544, -23.14), (-0.6124, -0.5514, -18.33), (0.1132, 0.8771, -22.83), (-0.05239, -0.762, -11.25), (-0.6582, -0.5142, -24.89), (-0.5285, 0.4697, -6.267), (1.027, 0.07743, -6.675), (0.8523, 0.4011, -16.44), (0.2374, -0.7927, -11.08), (-0.7619, 0.4446, -22.26), (0.2377, 0.8404, -3.663), (0.2562, -0.721, 10.33), (0.977, -0.2849, -1.246), (0.4429, -0.6067, 16.42), (1.228, 0.656, 16.09), (-0.4224, 0.7168, 12.12), (1.355, 1.568, 23.92), (1.24, 0.8032, 22.45), (2.517, 1.096, 23.06), (2.318, 1.655, 22.83), (1.459, 1.095, 18.9), (2.372, 0.4941, 21.64), (2.082, 0.1081, 21.26), (0.7259, -0.2581, 18.97), (0.6045, 0.5614, 19.91), (1.392, 2.948, 26.27), (2.239, 2.315, 26.4), (1.462, 2.318, 24.94), (0.4242, 4.098, 28.96), (0.4768, 3.67, 28.87), (1.784, 3.914, 28.0), (1.424, 4.237, 28.42), (0.1469, 3.118, 30.38), (0.357, 3.375, 29.95), (1.726, 3.279, 28.16), (-0.01694, 3.481, 29.64), (0.6816, 3.41, 29.31), (0.1757, 4.41, 29.81), (-0.7328, 2.529, 31.49), (0.3507, 1.858, 32.01), (-0.7697, 3.028, 31.27), (-0.5576, 3.19, 31.41), (-0.1778, 4.098, 30.41), (0.9199, 2.278, 32.71), (0.2984, 1.462, 32.49), (-0.08055, 2.467, 32.25), (1.63, 2.093, 33.15), (1.317, 1.841, 33.45), (-0.1627, -0.26, -26.26), (-0.3562, 0.7709, -24.89), (0.8486, 0.2284, -24.79), (0.1729, 0.1229, -26.32), (0.113, -0.7787, -25.03), (0.2626, -0.168, -26.26), (1.76, 1.915, 33.67), (0.4822, 0.6526, 6.737), (-0.4318, 0.6155, 6.736), (-0.3403, -0.7501, 6.736), (0.2034, -0.8009, 6.736), (-0.6377, 0.6507, 10.33), (-0.9916, 0.2439, 10.33), (0.5462, 0.3803, 10.33), (0.9763, 0.1664, 6.372), (-0.6629, -0.7961, 10.85), (-0.4791, 0.8259, 10.63), (-0.2934, 0.7813, 6.45), (-1.122, -0.1054, 9.575), (0.8903, 0.1568, 10.42), (0.6201, -0.7383, 10.46), (-0.441, 0.9849, 10.41), (0.4047, -0.777, 8.02), (0.3438, -0.9069, 9.897), (-0.608, -1.009, 9.959), (0.3536, 0.9264, 6.782), (0.2587, -0.9028, 10.83), (-1.195, 0.05141, 10.6), (1.017, 0.005597, 6.905), (0.887, -0.502, 7.067), (-0.7976, -0.7178, 7.185), (-1.076, -0.09553, 7.175), (-0.7929, 0.7205, 7.037), (-0.1217, 0.7712, 8.046), (-0.9355, 0.2925, 9.15), (0.4703, -0.6395, 9.021), (0.3858, 0.6317, 9.044), (-0.09408, -0.956, 8.248), (-0.5899, -0.7724, 8.139), (-0.6179, 0.614, 8.145), (-0.5828, 0.7955, 7.561), (-0.925, -0.4339, 7.912), (-0.1053, -1.058, 9.92), (-1.13, -0.4639, 10.05), (0.1376, -0.9257, 9.201), (-0.8029, -0.5613, 9.075), (0.6397, 0.7152, -14.11), (0.8525, -0.6682, 15.87), (1.835, 0.2491, 18.26), (0.9759, 1.045, 20.96), (1.369, 1.48, 21.62), (2.175, 2.761, 25.52), (2.455, 2.07, 25.21), (2.025, 0.6517, 23.03), (1.969, 1.723, 25.45), (1.982, 2.151, 23.72), (2.166, 3.272, 26.88), (1.82, 3.686, 28.21), (1.234, 3.166, 28.32), (1.226, 4.196, 28.31), (1.035, 3.922, 29.47), (-0.2393, 4.204, 29.99), (0.5515, 4.386, 29.07), (-0.2175, 3.095, 31.62), (0.1391, 2.943, 30.74), (-0.2227, 2.584, 31.01), (0.1158, 2.648, 32.07), (1.12, 1.875, 32.49), (0.7841, 1.388, 32.59), (-0.5042, 2.158, 31.98), (1.189, 1.439, 33.01), (0.6622, 2.028, 33.02), (-0.07915, 0.8029, -4.049), (-0.599, -0.2177, 0.3996), (0.5509, -0.7114, 1.89), (0.8784, -0.4967, -0.796), (0.272, -0.9406, 7.238), (0.852, -0.494, 6.572), (0.7705, -0.227, 7.896), (0.7809, 0.3172, 10.73), (-1.009, 0.2253, 10.77), (0.0653, -0.587, 6.416), (0.0817, 0.5046, 6.335), (0.5523, 0.5714, 6.356), (0.5278, -0.6714, 6.513), (0.818, -0.005355, 9.715), (0.01967, 0.7199, 10.75), (0.6261, 0.6633, 7.215), (0.2377, -0.879, 6.726), (-0.3816, 0.9415, 6.75), (0.2109, 0.8924, 10.39), (-0.3673, 0.9776, 9.985), (0.5648, -0.5796, 8.088), (0.9971, -0.2341, -15.54), (-0.361, 0.6813, -14.9), (0.5597, -0.4192, 10.33), (0.6155, 0.0427, 10.33), (0.7366, -0.6386, 13.85), (-0.7327, 0.005828, 12.49), (0.2304, 0.7246, 10.33), (2.09, 1.065, 20.65), (0.1004, -0.3416, 16.42), (2.391, 2.573, 25.67), (1.406, 1.848, 24.97), (1.194, 2.902, 27.31), (0.9766, 3.251, 27.89), (1.135, 3.572, 27.51), (0.7056, 3.63, 29.92), (0.249, 3.508, 29.42), (-0.1637, 3.581, 29.75), (0.8476, 4.478, 29.16), (0.2707, 3.543, 30.74), (0.3039, 2.858, 31.2), (-0.6976, 2.803, 30.98), (-0.5178, 3.848, 30.56), (1.03, 2.117, 32.54), (-0.1862, 1.702, 32.03), (0.2677, 1.649, 32.64), (0.08765, 0.373, -26.18), (0.7335, 0.4902, -25.0), (0.5693, -0.6509, -24.93), (0.5472, -0.1288, -25.94), (0.3412, -0.7831, -24.93), (-0.1347, -0.5589, -25.93), (-0.4464, -0.612, -25.3), (-0.318, 0.1427, -26.23), (-0.5445, 0.5346, -25.12), (2.0, 2.179, 33.78), (1.868, 2.344, 33.85), (-0.3828, -0.5324, -5.25), (-0.9895, 0.5167, 10.59), (-0.2372, -1.064, 10.8), (0.6712, 0.001482, 10.85), (-0.9626, -0.06882, 6.408), (-0.04413, 0.9759, 7.09), (-0.9783, 0.474, 6.859), (-0.8759, -0.7356, 9.646), (0.594, 0.3541, 9.24), (-0.6475, 0.8438, 9.939), (-0.454, 0.7474, 9.173), (0.6776, -0.503, 9.573), (-0.1956, -0.952, 7.179), (-0.9613, -0.5087, 6.855), (0.8139, -0.391, 10.5), (1.031, -0.1307, 6.487), (-0.597, -0.8149, 9.174), (0.7556, 0.06186, 8.03), (0.3839, 0.6402, 8.168), (1.207, -0.3869, 19.29), (1.717, 1.777, 33.29), (0.1609, 0.6907, -25.21), (-0.6706, 0.1418, -25.24), (-0.243, -0.08509, 6.332)], [], [(9, 76, 236), (239, 237, 77), (78, 11, 118), (163, 76, 9), (76, 163, 48), (76, 75, 119), (48, 75, 76), (70, 14, 0), (246, 14, 70), (74, 189, 211), (79, 189, 49), (79, 163, 11), (124, 79, 49), (18, 128, 84), (17, 214, 80), (52, 215, 129), (19, 88, 217), (22, 88, 219), (29, 90, 87), (91, 90, 29), (27, 89, 15), (89, 167, 19), (19, 167, 20), (173, 168, 99), (168, 173, 219), (29, 169, 95), (30, 220, 86), (220, 175, 221), (20, 172, 19), (174, 99, 32), (95, 2, 103), (175, 222, 221), (222, 97, 223), (98, 97, 222), (176, 227, 100), (32, 177, 174), (31, 177, 32), (104, 101, 226), (178, 106, 179), (31, 106, 111), (36, 183, 228), (229, 183, 39), (39, 108, 229), (111, 231, 110), (110, 109, 34), (232, 184, 39), (234, 113, 187), (186, 233, 234), (186, 114, 34), (43, 112, 183), (235, 242, 45), (120, 235, 46), (236, 119, 46), (47, 238, 237), (237, 239, 47), (122, 238, 47), (239, 121, 47), (44, 240, 241), (117, 240, 44), (44, 242, 117), (79, 211, 189), (244, 123, 266), (50, 125, 74), (51, 190, 246), (50, 190, 51), (192, 191, 13), (154, 193, 139), (131, 194, 201), (201, 194, 67), (194, 261, 146), (131, 261, 194), (155, 162, 158), (162, 155, 262), (136, 196, 57), (247, 197, 133), (197, 144, 60), (248, 143, 132), (58, 143, 248), (262, 141, 253), (7, 156, 252), (262, 253, 162), (135, 253, 160), (254, 153, 55), (254, 202, 68), (155, 158, 147), (65, 256, 208), (202, 257, 68), (63, 263, 145), (68, 257, 152), (142, 204, 54), (64, 204, 142), (67, 146, 139), (147, 259, 61), (148, 158, 7), (61, 259, 250), (148, 259, 158), (148, 252, 62), (252, 148, 7), (157, 251, 206), (138, 255, 133), (208, 255, 138), (137, 140, 257), (77, 72, 239), (136, 55, 196), (206, 149, 157), (134, 206, 54), (151, 156, 7), (156, 151, 56), (56, 256, 156), (209, 195, 68), (68, 152, 209), (195, 263, 68), (254, 263, 63), (8, 119, 210), (191, 77, 237), (70, 72, 246), (71, 163, 9), (11, 163, 71), (210, 75, 81), (210, 13, 8), (246, 72, 126), (211, 78, 74), (11, 78, 211), (213, 130, 83), (80, 212, 17), (12, 164, 82), (17, 212, 16), (23, 214, 17), (215, 218, 25), (218, 53, 82), (25, 93, 215), (92, 82, 265), (265, 24, 21), (18, 84, 26), (15, 216, 27), (27, 216, 18), (217, 22, 16), (16, 83, 217), (165, 23, 17), (23, 165, 90), (91, 21, 24), (82, 92, 218), (26, 93, 166), (166, 93, 1), (29, 87, 169), (172, 88, 19), (219, 88, 168), (33, 175, 171), (95, 171, 29), (170, 30, 21), (30, 170, 171), (85, 96, 20), (220, 96, 85), (28, 172, 94), (96, 172, 20), (94, 172, 96), (103, 33, 95), (221, 222, 94), (111, 110, 180), (33, 177, 224), (224, 177, 37), (224, 105, 33), (33, 105, 175), (98, 105, 225), (105, 98, 175), (225, 104, 98), (104, 226, 98), (178, 226, 38), (179, 227, 176), (31, 227, 106), (181, 182, 101), (36, 180, 183), (36, 228, 31), (37, 181, 102), (229, 181, 37), (35, 230, 226), (35, 107, 230), (38, 231, 178), (110, 231, 109), (39, 183, 232), (40, 108, 185), (185, 113, 40), (234, 233, 113), (183, 114, 43), (188, 234, 116), (123, 116, 187), (43, 188, 3), (118, 71, 267), (10, 73, 241), (241, 73, 44), (81, 75, 5), (75, 48, 5), (78, 118, 243), (243, 118, 45), (14, 190, 50), (246, 190, 14), (192, 81, 4), (196, 203, 249), (203, 133, 197), (140, 159, 161), (159, 140, 58), (58, 248, 159), (154, 139, 161), (254, 264, 153), (63, 264, 254), (59, 132, 60), (57, 249, 143), (251, 157, 150), (201, 198, 131), (199, 200, 131), (134, 199, 62), (139, 193, 67), (135, 151, 6), (56, 151, 66), (63, 204, 264), (141, 262, 159), (54, 204, 131), (145, 204, 63), (146, 145, 195), (147, 61, 258), (258, 61, 205), (252, 149, 62), (207, 208, 138), (144, 160, 60), (260, 137, 257), (6, 151, 7), (161, 262, 154), (162, 6, 158), (119, 236, 76), (71, 118, 11), (79, 48, 163), (12, 214, 164), (129, 84, 128), (27, 26, 166), (165, 16, 22), (22, 217, 88), (24, 90, 91), (22, 87, 90), (219, 95, 169), (27, 167, 89), (85, 86, 220), (220, 94, 96), (30, 175, 220), (2, 99, 174), (227, 32, 100), (175, 98, 222), (103, 174, 177), (33, 103, 177), (37, 31, 228), (104, 102, 101), (102, 225, 105), (97, 226, 178), (229, 228, 183), (179, 97, 178), (111, 106, 178), (40, 229, 108), (182, 40, 233), (186, 35, 233), (35, 182, 233), (226, 230, 38), (178, 231, 111), (188, 114, 186), (34, 107, 186), (234, 188, 186), (115, 112, 41), (119, 237, 238), (184, 232, 115), (42, 266, 187), (123, 187, 266), (120, 242, 235), (120, 238, 122), (46, 119, 238), (121, 241, 240), (239, 10, 121), (47, 117, 122), (47, 121, 240), (244, 3, 123), (120, 122, 117), (120, 117, 242), (41, 245, 244), (191, 4, 127), (74, 125, 189), (49, 189, 125), (14, 50, 74), (255, 66, 247), (260, 202, 136), (133, 255, 247), (65, 150, 256), (57, 260, 136), (7, 158, 6), (156, 256, 150), (247, 144, 197), (57, 196, 249), (157, 252, 156), (135, 162, 253), (55, 202, 254), (209, 146, 195), (56, 255, 256), (208, 256, 255), (145, 263, 195), (161, 257, 140), (148, 250, 259), (146, 67, 194), (158, 259, 147), (142, 206, 251), (160, 141, 59), (64, 142, 251), (60, 160, 59), (137, 58, 140), (57, 143, 137), (134, 149, 206), (239, 72, 10), (64, 153, 264), (68, 263, 254), (237, 13, 191), (191, 127, 77), (70, 10, 72), (0, 73, 70), (13, 81, 192), (119, 75, 210), (0, 78, 69), (74, 78, 14), (77, 126, 72), (130, 15, 83), (83, 16, 213), (23, 164, 214), (82, 53, 12), (16, 212, 213), (53, 215, 52), (84, 215, 93), (93, 26, 84), (164, 265, 82), (92, 265, 21), (89, 217, 83), (15, 89, 83), (92, 93, 25), (22, 90, 165), (1, 93, 86), (21, 86, 92), (91, 170, 21), (167, 85, 20), (25, 218, 92), (1, 85, 166), (169, 22, 219), (166, 167, 27), (172, 168, 88), (223, 28, 94), (95, 33, 171), (171, 175, 30), (2, 219, 173), (29, 171, 170), (28, 100, 168), (32, 99, 100), (94, 222, 223), (226, 182, 35), (99, 168, 100), (36, 111, 180), (36, 31, 111), (97, 179, 223), (176, 223, 179), (102, 105, 224), (37, 102, 224), (179, 106, 227), (115, 42, 184), (102, 181, 101), (41, 266, 115), (109, 230, 107), (114, 180, 110), (34, 109, 107), (109, 231, 38), (34, 114, 110), (184, 185, 108), (232, 183, 112), (39, 184, 108), (43, 41, 112), (42, 187, 185), (187, 113, 185), (40, 113, 233), (3, 188, 116), (116, 234, 187), (3, 116, 123), (267, 46, 235), (3, 245, 43), (267, 45, 118), (71, 236, 267), (268, 45, 242), (268, 44, 73), (69, 73, 0), (69, 243, 268), (132, 203, 197), (4, 81, 5), (5, 48, 124), (51, 246, 126), (203, 138, 133), (198, 205, 61), (59, 141, 248), (159, 248, 141), (209, 152, 139), (161, 139, 152), (59, 248, 132), (132, 143, 249), (251, 150, 64), (157, 156, 150), (60, 132, 197), (269, 62, 199), (199, 198, 269), (269, 61, 250), (199, 54, 200), (258, 155, 147), (54, 131, 200), (67, 205, 201), (193, 154, 258), (193, 258, 205), (67, 193, 205), (66, 151, 135), (64, 264, 204), (161, 159, 262), (145, 131, 204), (146, 261, 145), (65, 207, 153), (55, 153, 207), (160, 66, 135), (207, 196, 55), (57, 137, 260), (138, 203, 207), (145, 261, 131), (154, 262, 155), (79, 11, 211), (79, 124, 48), (12, 80, 214), (27, 18, 26), (165, 17, 16), (24, 23, 90), (219, 2, 95), (85, 1, 86), (220, 221, 94), (2, 173, 99), (227, 31, 32), (103, 2, 174), (37, 177, 31), (104, 225, 102), (97, 98, 226), (229, 37, 228), (40, 181, 229), (182, 181, 40), (186, 107, 35), (188, 43, 114), (115, 232, 112), (119, 8, 237), (120, 46, 238), (121, 10, 241), (47, 240, 117), (244, 245, 3), (191, 192, 4), (255, 56, 66), (260, 257, 202), (65, 64, 150), (247, 66, 144), (157, 149, 252), (135, 6, 162), (55, 136, 202), (209, 139, 146), (161, 152, 257), (148, 62, 250), (142, 54, 206), (160, 253, 141), (137, 143, 58), (134, 62, 149), (64, 65, 153), (237, 8, 13), (70, 73, 10), (13, 210, 81), (0, 14, 78), (77, 127, 126), (130, 216, 15), (23, 24, 164), (53, 218, 215), (84, 129, 215), (164, 24, 265), (89, 19, 217), (92, 86, 93), (21, 30, 86), (91, 29, 170), (167, 166, 85), (169, 87, 22), (172, 28, 168), (223, 176, 28), (28, 176, 100), (226, 101, 182), (115, 266, 42), (41, 244, 266), (109, 38, 230), (114, 183, 180), (184, 42, 185), (43, 245, 41), (267, 236, 46), (267, 235, 45), (71, 9, 236), (268, 243, 45), (268, 242, 44), (69, 268, 73), (69, 78, 243), (132, 249, 203), (198, 201, 205), (269, 250, 62), (199, 131, 198), (269, 198, 61), (199, 134, 54), (258, 154, 155), (65, 208, 207), (160, 144, 66), (207, 203, 196)])
me_circle_005.polygons.foreach_set('use_smooth', [True] * 512)
me_circle_005.polygons.foreach_set('material_index', [0, 0, 0, 0, 0, 0, 0, 0, 0, 0, 0, 0, 0, 0, 0, 0, 0, 0, 0, 0, 0, 0, 0, 0, 0, 0, 0, 0, 0, 0, 0, 0, 0, 0, 0, 0, 0, 0, 0, 0, 0, 0, 0, 0, 0, 0, 0, 0, 0, 0, 0, 0, 0, 0, 0, 0, 0, 0, 0, 0, 0, 0, 0, 0, 0, 0, 1, 1, 1, 1, 1, 2, 2, 1, 1, 1, 1, 1, 1, 1, 1, 1, 1, 1, 1, 1, 1, 1, 1, 1, 1, 1, 1, 1, 1, 1, 1, 1, 1, 1, 1, 1, 0, 1, 1, 1, 2, 2, 2, 2, 2, 2, 2, 0, 0, 0, 0, 0, 0, 0, 0, 0, 0, 0, 0, 0, 0, 0, 0, 0, 0, 0, 0, 0, 0, 0, 0, 0, 0, 0, 0, 0, 0, 0, 0, 0, 0, 0, 0, 0, 0, 0, 0, 0, 0, 0, 0, 0, 0, 0, 0, 0, 0, 0, 0, 0, 0, 0, 0, 0, 0, 0, 0, 0, 0, 0, 0, 0, 0, 0, 0, 0, 0, 0, 0, 0, 0, 0, 0, 0, 0, 0, 0, 0, 0, 0, 0, 1, 1, 1, 1, 1, 2, 2, 2, 1, 1, 1, 1, 1, 1, 1, 1, 1, 1, 1, 1, 1, 1, 1, 1, 1, 1, 1, 1, 2, 2, 2, 0, 0, 0, 0, 0, 0, 0, 0, 0, 0, 0, 0, 0, 0, 0, 0, 0, 0, 0, 0, 0, 0, 0, 0, 0, 0, 0, 0, 0, 0, 0, 0, 0, 0, 0, 0, 0, 0, 0, 0, 0, 0, 0, 0, 0, 0, 0, 0, 0, 0, 0, 0, 0, 0, 0, 0, 1, 1, 1, 2, 1, 2, 2, 1, 1, 1, 1, 1, 1, 1, 1, 1, 1, 1, 1, 1, 1, 1, 1, 1, 1, 1, 1, 0, 2, 2, 0, 0, 0, 0, 0, 0, 0, 0, 0, 0, 0, 0, 0, 0, 0, 0, 0, 0, 0, 0, 0, 0, 0, 0, 0, 0, 0, 0, 0, 0, 0, 0, 0, 0, 0, 0, 0, 0, 0, 0, 0, 0, 0, 0, 0, 0, 0, 0, 0, 0, 0, 0, 0, 0, 0, 0, 0, 0, 0, 0, 0, 0, 0, 0, 0, 0, 0, 0, 0, 0, 0, 0, 0, 0, 0, 1, 0, 0, 0, 1, 1, 1, 1, 2, 2, 1, 1, 1, 1, 1, 1, 1, 1, 1, 1, 1, 1, 1, 1, 1, 1, 1, 1, 1, 1, 1, 1, 1, 1, 1, 1, 1, 2, 0, 0, 0, 0, 0, 0, 0, 0, 0, 0, 0, 0, 0, 0, 0, 0, 0, 0, 0, 0, 0, 0, 0, 0, 0, 0, 0, 1, 1, 2, 1, 1, 1, 1, 1, 1, 1, 1, 1, 1, 1, 2, 0, 0, 0, 0, 0, 0, 0, 0, 0, 0, 0, 0, 0, 0, 0, 0, 0, 0, 0, 0, 0, 0, 0, 0, 0, 0, 0, 0, 0, 0, 0, 0, 0, 1, 1, 1, 1, 1, 1, 1, 1, 1, 1])
_uv = me_circle_005.uv_layers.new(name='UVMap')
_uv.uv.foreach_set('vector', [0.1685, 0.1932, 0.1546, 0.3322, 0.1494, 0.1156, 0.09234, 0.1138, 0.1041, 0.1185, 0.09063, 0.4726, 0.2402, 0.1857, 0.2189, 0.2389, 0.2255, 0.1086, 0.1639, 0.3935, 0.1546, 0.3322, 0.1685, 0.1932, 0.1546, 0.3322, 0.1639, 0.3935, 0.1799, 0.7875, 0.1546, 0.3322, 0.1506, 0.5881, 0.1342, 0.1249, 0.1799, 0.7875, 0.1506, 0.5881, 0.1546, 0.3322, 0.293, 0.2872, 0.278, 0.5441, 0.2713, 0.1975, 0.3071, 0.6124, 0.278, 0.5441, 0.293, 0.2872, 0.2497, 0.5896, 0.2299, 0.6505, 0.2334, 0.3705, 0.2165, 0.6639, 0.2299, 0.6505, 0.2302, 0.9377, 0.2165, 0.6639, 0.1639, 0.3935, 0.2189, 0.2389, 0.2106, 0.9377, 0.2165, 0.6639, 0.2302, 0.9377, 0.7931, 0.05018, 0.8217, 0.0505, 0.8212, 0.1072, 0.6489, 0.1443, 0.6132, 0.1592, 0.6207, 0.04767, 0.9032, 0.04949, 0.8843, 0.1181, 0.8694, 0.05051, 0.7402, 0.4214, 0.7073, 0.4646, 0.7121, 0.3923, 0.6798, 0.4427, 0.7073, 0.4646, 0.6864, 0.5585, 0.6349, 0.4722, 0.6482, 0.4122, 0.6583, 0.464, 0.6183, 0.3991, 0.6482, 0.4122, 0.6349, 0.4722, 0.79, 0.3248, 0.7491, 0.3347, 0.7552, 0.229, 0.7491, 0.3347, 0.8021, 0.4214, 0.7402, 0.4214, 0.7402, 0.4214, 0.8021, 0.4214, 0.789, 0.4877, 0.6946, 0.6033, 0.7184, 0.559, 0.6975, 0.646, 0.7184, 0.559, 0.6946, 0.6033, 0.6864, 0.5585, 0.6349, 0.4722, 0.6694, 0.5388, 0.6445, 0.5766, 0.8889, 0.504, 0.8419, 0.5354, 0.8799, 0.445, 0.8419, 0.5354, 0.8364, 0.6715, 0.8229, 0.6243, 0.789, 0.4877, 0.7426, 0.4992, 0.7402, 0.4214, 0.6787, 0.6497, 0.6975, 0.646, 0.6904, 0.6785, 0.6445, 0.5766, 0.6664, 0.6212, 0.6536, 0.6476, 0.8364, 0.6715, 0.801, 0.6492, 0.8229, 0.6243, 0.801, 0.6492, 0.7643, 0.6929, 0.7704, 0.6373, 0.7963, 0.6907, 0.7643, 0.6929, 0.801, 0.6492, 0.7273, 0.6635, 0.7156, 0.6945, 0.71, 0.6647, 0.6904, 0.6785, 0.6677, 0.7048, 0.6787, 0.6497, 0.7018, 0.7052, 0.6677, 0.7048, 0.6904, 0.6785, 0.5864, 0.7311, 0.5976, 0.755, 0.5739, 0.7479, 0.7438, 0.7328, 0.7249, 0.7221, 0.7345, 0.6952, 0.7018, 0.7052, 0.7249, 0.7221, 0.7216, 0.7473, 0.6768, 0.7917, 0.6819, 0.8361, 0.666, 0.7667, 0.6333, 0.7999, 0.6819, 0.8361, 0.6204, 0.8435, 0.6204, 0.8435, 0.5806, 0.8551, 0.6333, 0.7999, 0.7216, 0.7473, 0.7415, 0.7567, 0.735, 0.7951, 0.735, 0.7951, 0.7556, 0.7911, 0.7501, 0.8199, 0.6296, 0.8848, 0.6077, 0.8878, 0.6204, 0.8435, 0.7658, 0.876, 0.7923, 0.8738, 0.7855, 0.9047, 0.7715, 0.8316, 0.7927, 0.843, 0.7658, 0.876, 0.7715, 0.8316, 0.7221, 0.8454, 0.7501, 0.8199, 0.6864, 0.8851, 0.6538, 0.8861, 0.6819, 0.8361, 0.1428, 0.07494, 0.1406, 0.06566, 0.1578, 0.07026, 0.1288, 0.07073, 0.1428, 0.07494, 0.139, 0.09162, 0.1494, 0.1156, 0.1342, 0.1249, 0.139, 0.09162, 0.09972, 0.08377, 0.1198, 0.09035, 0.1041, 0.1185, 0.1041, 0.1185, 0.09234, 0.1138, 0.09972, 0.08377, 0.1164, 0.07506, 0.1198, 0.09035, 0.09972, 0.08377, 0.09234, 0.1138, 0.08056, 0.1004, 0.09972, 0.08377, 0.2741, 0.08737, 0.2864, 0.08094, 0.2887, 0.09878, 0.2719, 0.07154, 0.2864, 0.08094, 0.2741, 0.08737, 0.2741, 0.08737, 0.2535, 0.07461, 0.2719, 0.07154, 0.2165, 0.6639, 0.2334, 0.3705, 0.2299, 0.6505, 0.6412, 0.9473, 0.6425, 0.9512, 0.606, 0.9286, 0.2798, 0.9375, 0.255, 0.9376, 0.2497, 0.5896, 0.3157, 0.9368, 0.2959, 0.7673, 0.3071, 0.6124, 0.2798, 0.9375, 0.2959, 0.7673, 0.3157, 0.9368, 0.1352, 0.744, 0.1223, 0.8129, 0.1295, 0.5592, 0.4438, 0.6828, 0.4651, 0.6929, 0.4508, 0.6967, 0.4759, 0.7349, 0.4744, 0.7147, 0.4782, 0.7117, 0.4782, 0.7117, 0.4744, 0.7147, 0.4732, 0.7022, 0.4744, 0.7147, 0.4738, 0.7255, 0.4655, 0.7147, 0.4759, 0.7349, 0.4738, 0.7255, 0.4744, 0.7147, 0.4452, 0.666, 0.4233, 0.6506, 0.4508, 0.6505, 0.4233, 0.6506, 0.4452, 0.666, 0.4193, 0.6649, 0.4027, 0.7339, 0.3967, 0.7437, 0.3969, 0.7209, 0.4, 0.6209, 0.3978, 0.6278, 0.3975, 0.6049, 0.3978, 0.6278, 0.3995, 0.6334, 0.3958, 0.6466, 0.3954, 0.6791, 0.3955, 0.6943, 0.3946, 0.6655, 0.3995, 0.6899, 0.3955, 0.6943, 0.3954, 0.6791, 0.4193, 0.6649, 0.4072, 0.6681, 0.412, 0.6579, 0.4524, 0.6306, 0.4523, 0.6085, 0.467, 0.6197, 0.4193, 0.6649, 0.412, 0.6579, 0.4233, 0.6506, 0.4133, 0.6379, 0.412, 0.6579, 0.4066, 0.6485, 0.42, 0.7421, 0.4234, 0.7547, 0.4044, 0.7501, 0.42, 0.7421, 0.4119, 0.7295, 0.4225, 0.7276, 0.4452, 0.666, 0.4508, 0.6505, 0.463, 0.6594, 0.4163, 0.5966, 0.4207, 0.6046, 0.4055, 0.5985, 0.4119, 0.7295, 0.4129, 0.7163, 0.4225, 0.7276, 0.4518, 0.7439, 0.4482, 0.732, 0.4665, 0.7299, 0.4225, 0.7276, 0.4129, 0.7163, 0.4249, 0.7051, 0.4682, 0.763, 0.4622, 0.7516, 0.4744, 0.7623, 0.4483, 0.7639, 0.4622, 0.7516, 0.4682, 0.763, 0.4732, 0.7022, 0.4655, 0.7147, 0.4508, 0.6967, 0.463, 0.6594, 0.468, 0.6502, 0.4772, 0.6637, 0.4631, 0.6364, 0.4508, 0.6505, 0.4524, 0.6306, 0.4772, 0.6637, 0.468, 0.6502, 0.4738, 0.6367, 0.4631, 0.6364, 0.468, 0.6502, 0.4508, 0.6505, 0.4631, 0.6364, 0.467, 0.6197, 0.4714, 0.6268, 0.467, 0.6197, 0.4631, 0.6364, 0.4524, 0.6306, 0.4588, 0.6039, 0.464, 0.5959, 0.4693, 0.602, 0.4014, 0.6017, 0.4087, 0.6091, 0.3975, 0.6049, 0.4055, 0.5985, 0.4087, 0.6091, 0.4014, 0.6017, 0.4008, 0.7066, 0.408, 0.6953, 0.4129, 0.7163, 0.09063, 0.4726, 0.07525, 0.4665, 0.09234, 0.1138, 0.4027, 0.7339, 0.4044, 0.7501, 0.3967, 0.7437, 0.4693, 0.602, 0.4646, 0.6103, 0.4588, 0.6039, 0.4747, 0.6053, 0.4693, 0.602, 0.4748, 0.5957, 0.4211, 0.6273, 0.4523, 0.6085, 0.4524, 0.6306, 0.4523, 0.6085, 0.4211, 0.6273, 0.4178, 0.616, 0.4178, 0.616, 0.4207, 0.6046, 0.4523, 0.6085, 0.4469, 0.7078, 0.4514, 0.7219, 0.4225, 0.7276, 0.4225, 0.7276, 0.4249, 0.7051, 0.4469, 0.7078, 0.4514, 0.7219, 0.4482, 0.732, 0.4225, 0.7276, 0.42, 0.7421, 0.4482, 0.732, 0.4518, 0.7439, 0.1181, 0.1979, 0.1342, 0.1249, 0.131, 0.3614, 0.1223, 0.8129, 0.09063, 0.4726, 0.1041, 0.1185, 0.293, 0.2872, 0.3052, 0.3392, 0.3071, 0.6124, 0.1971, 0.138, 0.1639, 0.3935, 0.1685, 0.1932, 0.2189, 0.2389, 0.1639, 0.3935, 0.1971, 0.138, 0.131, 0.3614, 0.1506, 0.5881, 0.1456, 0.7324, 0.131, 0.3614, 0.1295, 0.5592, 0.1181, 0.1979, 0.06237, 0.612, 0.07525, 0.4665, 0.09462, 0.9407, 0.2334, 0.3705, 0.2402, 0.1857, 0.2497, 0.5896, 0.2189, 0.2389, 0.2402, 0.1857, 0.2334, 0.3705, 0.696, 0.04968, 0.7213, 0.05049, 0.7303, 0.2423, 0.6207, 0.04767, 0.66, 0.04879, 0.6489, 0.1443, 0.5867, 0.0456, 0.5937, 0.2228, 0.5508, 0.2521, 0.6489, 0.1443, 0.66, 0.04879, 0.6982, 0.2413, 0.6292, 0.3119, 0.6132, 0.1592, 0.6489, 0.1443, 0.8843, 0.1181, 0.9223, 0.2437, 0.8937, 0.2728, 0.9223, 0.2437, 0.9331, 0.04916, 0.9455, 0.2581, 0.8937, 0.2728, 0.8714, 0.3576, 0.8843, 0.1181, 0.5545, 0.344, 0.5508, 0.2521, 0.5732, 0.3348, 0.5732, 0.3348, 0.5999, 0.3491, 0.5918, 0.3921, 0.7931, 0.05018, 0.8212, 0.1072, 0.8307, 0.2651, 0.7552, 0.229, 0.7561, 0.05102, 0.79, 0.3248, 0.79, 0.3248, 0.7561, 0.05102, 0.7931, 0.05018, 0.7121, 0.3923, 0.6798, 0.4427, 0.6982, 0.2413, 0.6982, 0.2413, 0.7303, 0.2423, 0.7121, 0.3923, 0.6519, 0.3054, 0.6292, 0.3119, 0.6489, 0.1443, 0.6292, 0.3119, 0.6519, 0.3054, 0.6482, 0.4122, 0.6183, 0.3991, 0.5918, 0.3921, 0.5999, 0.3491, 0.9455, 0.2581, 0.9194, 0.3285, 0.9223, 0.2437, 0.8307, 0.2651, 0.8714, 0.3576, 0.8146, 0.3956, 0.8146, 0.3956, 0.8714, 0.3576, 0.8532, 0.4399, 0.6349, 0.4722, 0.6583, 0.464, 0.6694, 0.5388, 0.7426, 0.4992, 0.7073, 0.4646, 0.7402, 0.4214, 0.6864, 0.5585, 0.7073, 0.4646, 0.7184, 0.559, 0.6497, 0.6886, 0.6213, 0.6648, 0.6161, 0.5446, 0.6445, 0.5766, 0.6161, 0.5446, 0.6349, 0.4722, 0.6125, 0.4581, 0.5855, 0.4959, 0.5918, 0.3921, 0.5855, 0.4959, 0.6125, 0.4581, 0.6161, 0.5446, 0.8266, 0.4972, 0.7816, 0.5411, 0.789, 0.4877, 0.8419, 0.5354, 0.7816, 0.5411, 0.8266, 0.4972, 0.7406, 0.5637, 0.7426, 0.4992, 0.7831, 0.5903, 0.7816, 0.5411, 0.7426, 0.4992, 0.789, 0.4877, 0.7831, 0.5903, 0.7426, 0.4992, 0.7816, 0.5411, 0.6536, 0.6476, 0.6497, 0.6886, 0.6445, 0.5766, 0.8229, 0.6243, 0.801, 0.6492, 0.7831, 0.5903, 0.7216, 0.7473, 0.735, 0.7951, 0.7077, 0.8079, 0.6497, 0.6886, 0.6677, 0.7048, 0.6457, 0.7257, 0.6457, 0.7257, 0.6677, 0.7048, 0.6465, 0.7575, 0.6457, 0.7257, 0.6185, 0.7007, 0.6497, 0.6886, 0.6497, 0.6886, 0.6185, 0.7007, 0.6213, 0.6648, 0.7963, 0.6907, 0.8241, 0.6976, 0.8089, 0.7136, 0.8241, 0.6976, 0.7963, 0.6907, 0.8364, 0.6715, 0.8089, 0.7136, 0.7994, 0.7254, 0.7963, 0.6907, 0.7994, 0.7254, 0.7821, 0.7289, 0.7963, 0.6907, 0.7438, 0.7328, 0.7821, 0.7289, 0.7691, 0.7642, 0.7345, 0.6952, 0.7156, 0.6945, 0.7273, 0.6635, 0.7018, 0.7052, 0.7156, 0.6945, 0.7249, 0.7221, 0.613, 0.7774, 0.575, 0.781, 0.5976, 0.755, 0.6768, 0.7917, 0.7077, 0.8079, 0.6819, 0.8361, 0.6768, 0.7917, 0.666, 0.7667, 0.7018, 0.7052, 0.6465, 0.7575, 0.613, 0.7774, 0.6143, 0.7316, 0.6333, 0.7999, 0.613, 0.7774, 0.6465, 0.7575, 0.795, 0.8036, 0.7835, 0.7839, 0.7821, 0.7289, 0.795, 0.8036, 0.774, 0.8059, 0.7835, 0.7839, 0.7691, 0.7642, 0.7415, 0.7567, 0.7438, 0.7328, 0.735, 0.7951, 0.7415, 0.7567, 0.7556, 0.7911, 0.6204, 0.8435, 0.6819, 0.8361, 0.6296, 0.8848, 0.541, 0.8641, 0.5806, 0.8551, 0.5569, 0.8948, 0.5569, 0.8948, 0.5441, 0.8887, 0.541, 0.8641, 0.7658, 0.876, 0.7927, 0.843, 0.7923, 0.8738, 0.6819, 0.8361, 0.7221, 0.8454, 0.6864, 0.8851, 0.7198, 0.8933, 0.7658, 0.876, 0.7247, 0.9282, 0.6179, 0.9459, 0.5925, 0.9343, 0.5691, 0.9146, 0.6864, 0.8851, 0.7198, 0.8933, 0.669, 0.9527, 0.1824, 0.09012, 0.1971, 0.138, 0.1688, 0.1006, 0.3055, 0.1101, 0.2801, 0.1163, 0.2887, 0.09878, 0.2887, 0.09878, 0.2801, 0.1163, 0.2741, 0.08737, 0.1456, 0.7324, 0.1506, 0.5881, 0.1842, 0.938, 0.1506, 0.5881, 0.1799, 0.7875, 0.1842, 0.938, 0.2402, 0.1857, 0.2255, 0.1086, 0.2388, 0.1096, 0.2388, 0.1096, 0.2255, 0.1086, 0.2352, 0.0808, 0.278, 0.5441, 0.2959, 0.7673, 0.2798, 0.9375, 0.3071, 0.6124, 0.2959, 0.7673, 0.278, 0.5441, 0.1352, 0.744, 0.1456, 0.7324, 0.1501, 0.9387, 0.4077, 0.4549, 0.4054, 0.4324, 0.4393, 0.4536, 0.4054, 0.4324, 0.4042, 0.4047, 0.4323, 0.3951, 0.408, 0.6953, 0.4079, 0.6825, 0.4215, 0.688, 0.4079, 0.6825, 0.408, 0.6953, 0.3995, 0.6899, 0.3995, 0.6899, 0.3954, 0.6791, 0.4079, 0.6825, 0.4438, 0.6828, 0.4508, 0.6967, 0.4215, 0.688, 0.42, 0.7421, 0.4449, 0.7561, 0.4234, 0.7547, 0.4518, 0.7439, 0.4449, 0.7561, 0.42, 0.7421, 0.3981, 0.6638, 0.3946, 0.6655, 0.3958, 0.6466, 0.4682, 0.4555, 0.4393, 0.4536, 0.4716, 0.439, 0.4586, 0.7697, 0.4579, 0.7764, 0.4519, 0.7704, 0.4039, 0.5005, 0.4118, 0.5191, 0.4399, 0.483, 0.4558, 0.5098, 0.4558, 0.4942, 0.4399, 0.483, 0.4754, 0.5244, 0.4558, 0.5098, 0.4734, 0.5349, 0.4508, 0.6967, 0.4651, 0.6929, 0.4732, 0.7022, 0.4133, 0.6379, 0.4211, 0.6273, 0.4247, 0.6382, 0.4178, 0.616, 0.4211, 0.6273, 0.4051, 0.6265, 0.4518, 0.7439, 0.4622, 0.7516, 0.4449, 0.7561, 0.4072, 0.6681, 0.4193, 0.6649, 0.4079, 0.6825, 0.4744, 0.7623, 0.4622, 0.7516, 0.4759, 0.7349, 0.4665, 0.7299, 0.4622, 0.7516, 0.4518, 0.7439, 0.4655, 0.7147, 0.4665, 0.7299, 0.4514, 0.7219, 0.463, 0.6594, 0.4772, 0.6637, 0.4664, 0.6786, 0.4664, 0.6786, 0.4772, 0.6637, 0.4773, 0.6883, 0.467, 0.6197, 0.4646, 0.6103, 0.4714, 0.6268, 0.4012, 0.7616, 0.409, 0.7737, 0.3952, 0.7726, 0.3995, 0.6334, 0.4066, 0.6485, 0.3958, 0.6466, 0.4009, 0.7182, 0.4008, 0.7066, 0.4129, 0.7163, 0.4247, 0.6382, 0.4211, 0.6273, 0.4524, 0.6306, 0.4215, 0.688, 0.4193, 0.6649, 0.4438, 0.6828, 0.4233, 0.6506, 0.4247, 0.6382, 0.4508, 0.6505, 0.1342, 0.1249, 0.1494, 0.1156, 0.1546, 0.3322, 0.1971, 0.138, 0.2255, 0.1086, 0.2189, 0.2389, 0.2165, 0.6639, 0.1799, 0.7875, 0.1639, 0.3935, 0.5867, 0.0456, 0.6132, 0.1592, 0.5937, 0.2228, 0.8694, 0.05051, 0.8212, 0.1072, 0.8217, 0.0505, 0.79, 0.3248, 0.8307, 0.2651, 0.8146, 0.3956, 0.6519, 0.3054, 0.6982, 0.2413, 0.6798, 0.4427, 0.6798, 0.4427, 0.7121, 0.3923, 0.7073, 0.4646, 0.5999, 0.3491, 0.6482, 0.4122, 0.6183, 0.3991, 0.6798, 0.4427, 0.6583, 0.464, 0.6482, 0.4122, 0.6864, 0.5585, 0.6445, 0.5766, 0.6694, 0.5388, 0.79, 0.3248, 0.8021, 0.4214, 0.7491, 0.3347, 0.8266, 0.4972, 0.8799, 0.445, 0.8419, 0.5354, 0.8419, 0.5354, 0.7831, 0.5903, 0.7816, 0.5411, 0.8889, 0.504, 0.8364, 0.6715, 0.8419, 0.5354, 0.6664, 0.6212, 0.6975, 0.646, 0.6787, 0.6497, 0.7156, 0.6945, 0.6904, 0.6785, 0.71, 0.6647, 0.8364, 0.6715, 0.7963, 0.6907, 0.801, 0.6492, 0.6536, 0.6476, 0.6787, 0.6497, 0.6677, 0.7048, 0.6497, 0.6886, 0.6536, 0.6476, 0.6677, 0.7048, 0.6465, 0.7575, 0.7018, 0.7052, 0.666, 0.7667, 0.5864, 0.7311, 0.6143, 0.7316, 0.5976, 0.755, 0.6143, 0.7316, 0.5997, 0.7158, 0.6185, 0.7007, 0.7643, 0.6929, 0.7821, 0.7289, 0.7438, 0.7328, 0.6333, 0.7999, 0.666, 0.7667, 0.6819, 0.8361, 0.7345, 0.6952, 0.7643, 0.6929, 0.7438, 0.7328, 0.7216, 0.7473, 0.7249, 0.7221, 0.7438, 0.7328, 0.541, 0.8641, 0.6333, 0.7999, 0.5806, 0.8551, 0.575, 0.781, 0.541, 0.8641, 0.5459, 0.8275, 0.7715, 0.8316, 0.795, 0.8036, 0.7927, 0.843, 0.5558, 0.7815, 0.575, 0.781, 0.5459, 0.8275, 0.7821, 0.7289, 0.7835, 0.7839, 0.7691, 0.7642, 0.7438, 0.7328, 0.7415, 0.7567, 0.7216, 0.7473, 0.7198, 0.8933, 0.7221, 0.8454, 0.7715, 0.8316, 0.7501, 0.8199, 0.774, 0.8059, 0.7715, 0.8316, 0.7658, 0.876, 0.7198, 0.8933, 0.7715, 0.8316, 0.6271, 0.9199, 0.6538, 0.8861, 0.6428, 0.9371, 0.1342, 0.1249, 0.1041, 0.1185, 0.1198, 0.09035, 0.6077, 0.8878, 0.6296, 0.8848, 0.6271, 0.9199, 0.5914, 0.9052, 0.606, 0.9286, 0.5691, 0.9146, 0.6179, 0.9459, 0.5691, 0.9146, 0.606, 0.9286, 0.1288, 0.07073, 0.1406, 0.06566, 0.1428, 0.07494, 0.1288, 0.07073, 0.1198, 0.09035, 0.1164, 0.07506, 0.139, 0.09162, 0.1342, 0.1249, 0.1198, 0.09035, 0.2998, 0.08917, 0.2887, 0.09878, 0.2864, 0.08094, 0.09234, 0.1138, 0.06547, 0.1226, 0.08056, 0.1004, 0.2942, 0.06829, 0.2719, 0.07154, 0.2771, 0.06336, 0.2942, 0.06829, 0.2998, 0.08917, 0.2864, 0.08094, 0.6412, 0.9473, 0.669, 0.9527, 0.6425, 0.9512, 0.26, 0.05843, 0.2771, 0.06336, 0.2719, 0.07154, 0.26, 0.05843, 0.2719, 0.07154, 0.2535, 0.07461, 0.6428, 0.9371, 0.6582, 0.9455, 0.6412, 0.9473, 0.1223, 0.8129, 0.1501, 0.9387, 0.1162, 0.9399, 0.2497, 0.5896, 0.255, 0.9376, 0.2299, 0.6505, 0.2302, 0.9377, 0.2299, 0.6505, 0.255, 0.9376, 0.278, 0.5441, 0.2798, 0.9375, 0.2497, 0.5896, 0.4087, 0.6091, 0.4051, 0.6265, 0.4, 0.6209, 0.4009, 0.7182, 0.4119, 0.7295, 0.4027, 0.7339, 0.3975, 0.6049, 0.4087, 0.6091, 0.4, 0.6209, 0.4247, 0.7716, 0.4519, 0.7704, 0.4412, 0.7744, 0.3969, 0.7209, 0.4009, 0.7182, 0.4027, 0.7339, 0.4524, 0.6306, 0.4508, 0.6505, 0.4247, 0.6382, 0.4577, 0.7772, 0.4412, 0.7744, 0.4519, 0.7704, 0.4, 0.6209, 0.3995, 0.6334, 0.3978, 0.6278, 0.3969, 0.7209, 0.3928, 0.7298, 0.3939, 0.7229, 0.4588, 0.6039, 0.467, 0.6197, 0.4523, 0.6085, 0.4133, 0.6379, 0.4233, 0.6506, 0.412, 0.6579, 0.4044, 0.7501, 0.4119, 0.7295, 0.42, 0.7421, 0.4469, 0.7078, 0.4655, 0.7147, 0.4514, 0.7219, 0.4178, 0.616, 0.4087, 0.6091, 0.4207, 0.6046, 0.4055, 0.5985, 0.4207, 0.6046, 0.4087, 0.6091, 0.4665, 0.7299, 0.4482, 0.732, 0.4514, 0.7219, 0.4215, 0.688, 0.4129, 0.7163, 0.408, 0.6953, 0.4631, 0.6364, 0.4738, 0.6367, 0.468, 0.6502, 0.4655, 0.7147, 0.4732, 0.7022, 0.4744, 0.7147, 0.4508, 0.6505, 0.468, 0.6502, 0.463, 0.6594, 0.4664, 0.5939, 0.4693, 0.602, 0.464, 0.5959, 0.4066, 0.6485, 0.4072, 0.6681, 0.3981, 0.6638, 0.4581, 0.592, 0.4664, 0.5939, 0.464, 0.5959, 0.3958, 0.6466, 0.4066, 0.6485, 0.3981, 0.6638, 0.4008, 0.7066, 0.3995, 0.6899, 0.408, 0.6953, 0.3969, 0.7209, 0.3955, 0.6943, 0.4008, 0.7066, 0.4747, 0.6053, 0.4646, 0.6103, 0.4693, 0.602, 0.09234, 0.1138, 0.07525, 0.4665, 0.06547, 0.1226, 0.4483, 0.7639, 0.4234, 0.7547, 0.4449, 0.7561, 0.4225, 0.7276, 0.4482, 0.732, 0.42, 0.7421, 0.1041, 0.1185, 0.1295, 0.5592, 0.1223, 0.8129, 0.1223, 0.8129, 0.1162, 0.9399, 0.09063, 0.4726, 0.293, 0.2872, 0.3055, 0.1101, 0.3052, 0.3392, 0.2713, 0.1975, 0.2801, 0.1163, 0.293, 0.2872, 0.1295, 0.5592, 0.1456, 0.7324, 0.1352, 0.744, 0.1342, 0.1249, 0.1506, 0.5881, 0.131, 0.3614, 0.2713, 0.1975, 0.2402, 0.1857, 0.253, 0.1646, 0.2497, 0.5896, 0.2402, 0.1857, 0.278, 0.5441, 0.09063, 0.4726, 0.09462, 0.9407, 0.07525, 0.4665, 0.7213, 0.05049, 0.7552, 0.229, 0.7303, 0.2423, 0.7303, 0.2423, 0.6982, 0.2413, 0.696, 0.04968, 0.6292, 0.3119, 0.5937, 0.2228, 0.6132, 0.1592, 0.5508, 0.2521, 0.5446, 0.04336, 0.5867, 0.0456, 0.6982, 0.2413, 0.66, 0.04879, 0.696, 0.04968, 0.9331, 0.04916, 0.8843, 0.1181, 0.9032, 0.04949, 0.8212, 0.1072, 0.8843, 0.1181, 0.8714, 0.3576, 0.8714, 0.3576, 0.8307, 0.2651, 0.8212, 0.1072, 0.5937, 0.2228, 0.5732, 0.3348, 0.5508, 0.2521, 0.5545, 0.344, 0.5732, 0.3348, 0.5918, 0.3921, 0.7491, 0.3347, 0.7121, 0.3923, 0.7303, 0.2423, 0.7552, 0.229, 0.7491, 0.3347, 0.7303, 0.2423, 0.9194, 0.3285, 0.8714, 0.3576, 0.8937, 0.2728, 0.6798, 0.4427, 0.6482, 0.4122, 0.6519, 0.3054, 0.8532, 0.4399, 0.8714, 0.3576, 0.8799, 0.445, 0.9157, 0.4146, 0.8799, 0.445, 0.9194, 0.3285, 0.6183, 0.3991, 0.6125, 0.4581, 0.5918, 0.3921, 0.8021, 0.4214, 0.8266, 0.4972, 0.789, 0.4877, 0.8937, 0.2728, 0.9223, 0.2437, 0.9194, 0.3285, 0.8532, 0.4399, 0.8266, 0.4972, 0.8146, 0.3956, 0.6694, 0.5388, 0.6798, 0.4427, 0.6864, 0.5585, 0.8146, 0.3956, 0.8021, 0.4214, 0.79, 0.3248, 0.7426, 0.4992, 0.7184, 0.559, 0.7073, 0.4646, 0.7704, 0.6373, 0.7406, 0.5637, 0.7831, 0.5903, 0.6445, 0.5766, 0.6497, 0.6886, 0.6161, 0.5446, 0.6161, 0.5446, 0.6213, 0.6648, 0.5855, 0.4959, 0.6664, 0.6212, 0.6864, 0.5585, 0.6946, 0.6033, 0.6349, 0.4722, 0.6161, 0.5446, 0.6125, 0.4581, 0.7406, 0.5637, 0.71, 0.6647, 0.7184, 0.559, 0.6904, 0.6785, 0.6975, 0.646, 0.71, 0.6647, 0.7831, 0.5903, 0.801, 0.6492, 0.7704, 0.6373, 0.5739, 0.7479, 0.575, 0.781, 0.5558, 0.7815, 0.6975, 0.646, 0.7184, 0.559, 0.71, 0.6647, 0.6768, 0.7917, 0.7216, 0.7473, 0.7077, 0.8079, 0.6768, 0.7917, 0.7018, 0.7052, 0.7216, 0.7473, 0.7643, 0.6929, 0.7345, 0.6952, 0.7704, 0.6373, 0.7273, 0.6635, 0.7704, 0.6373, 0.7345, 0.6952, 0.6143, 0.7316, 0.6185, 0.7007, 0.6457, 0.7257, 0.6465, 0.7575, 0.6143, 0.7316, 0.6457, 0.7257, 0.7345, 0.6952, 0.7249, 0.7221, 0.7156, 0.6945, 0.6271, 0.9199, 0.5914, 0.9052, 0.6077, 0.8878, 0.6143, 0.7316, 0.613, 0.7774, 0.5976, 0.755, 0.6428, 0.9371, 0.606, 0.9286, 0.6271, 0.9199, 0.7556, 0.7911, 0.7835, 0.7839, 0.774, 0.8059, 0.7221, 0.8454, 0.7077, 0.8079, 0.735, 0.7951, 0.7501, 0.8199, 0.7556, 0.7911, 0.774, 0.8059, 0.7556, 0.7911, 0.7415, 0.7567, 0.7691, 0.7642, 0.7501, 0.8199, 0.7221, 0.8454, 0.735, 0.7951, 0.6077, 0.8878, 0.5569, 0.8948, 0.5806, 0.8551, 0.6296, 0.8848, 0.6819, 0.8361, 0.6538, 0.8861, 0.6204, 0.8435, 0.6077, 0.8878, 0.5806, 0.8551, 0.6864, 0.8851, 0.6428, 0.9371, 0.6538, 0.8861, 0.5914, 0.9052, 0.5691, 0.9146, 0.5569, 0.8948, 0.5691, 0.9146, 0.5441, 0.8887, 0.5569, 0.8948, 0.8139, 0.8576, 0.7923, 0.8738, 0.7927, 0.843, 0.669, 0.9527, 0.7198, 0.8933, 0.7247, 0.9282, 0.7247, 0.9282, 0.7658, 0.876, 0.7855, 0.9047, 0.6363, 0.9572, 0.5925, 0.9343, 0.6179, 0.9459, 0.1688, 0.1006, 0.139, 0.09162, 0.1428, 0.07494, 0.669, 0.9527, 0.6582, 0.9455, 0.6864, 0.8851, 0.1688, 0.1006, 0.1578, 0.07026, 0.1824, 0.09012, 0.1971, 0.138, 0.1494, 0.1156, 0.1688, 0.1006, 0.2549, 0.1088, 0.2352, 0.0808, 0.2535, 0.07461, 0.2549, 0.1088, 0.2741, 0.08737, 0.2801, 0.1163, 0.253, 0.1646, 0.2801, 0.1163, 0.2713, 0.1975, 0.253, 0.1646, 0.2388, 0.1096, 0.2549, 0.1088, 0.464, 0.4076, 0.4054, 0.4324, 0.4323, 0.3951, 0.1501, 0.9387, 0.1456, 0.7324, 0.1842, 0.938, 0.1842, 0.938, 0.1799, 0.7875, 0.2106, 0.9377, 0.0799, 0.9412, 0.06237, 0.612, 0.09462, 0.9407, 0.4054, 0.4324, 0.3952, 0.4149, 0.4042, 0.4047, 0.4118, 0.5191, 0.3965, 0.5197, 0.4098, 0.5443, 0.3981, 0.6638, 0.4072, 0.6681, 0.3954, 0.6791, 0.4079, 0.6825, 0.3954, 0.6791, 0.4072, 0.6681, 0.4469, 0.7078, 0.4249, 0.7051, 0.4508, 0.6967, 0.4215, 0.688, 0.4508, 0.6967, 0.4249, 0.7051, 0.3981, 0.6638, 0.3954, 0.6791, 0.3946, 0.6655, 0.464, 0.4076, 0.4716, 0.439, 0.4393, 0.4536, 0.4586, 0.7697, 0.4519, 0.7704, 0.4483, 0.7639, 0.4579, 0.7764, 0.4577, 0.7772, 0.4519, 0.7704, 0.4513, 0.3904, 0.464, 0.4076, 0.4323, 0.3951, 0.4351, 0.5214, 0.4734, 0.5349, 0.4558, 0.5098, 0.4558, 0.5098, 0.4118, 0.5191, 0.4351, 0.5214, 0.4351, 0.5214, 0.4098, 0.5443, 0.4436, 0.5417, 0.4558, 0.5098, 0.4741, 0.502, 0.4558, 0.4942, 0.4664, 0.6786, 0.4452, 0.666, 0.463, 0.6594, 0.4741, 0.502, 0.4399, 0.483, 0.4558, 0.4942, 0.3959, 0.5016, 0.3965, 0.5197, 0.4039, 0.5005, 0.4651, 0.6929, 0.4438, 0.6828, 0.4664, 0.6786, 0.4651, 0.6929, 0.4664, 0.6786, 0.4773, 0.6883, 0.4732, 0.7022, 0.4651, 0.6929, 0.4773, 0.6883, 0.4051, 0.6265, 0.4211, 0.6273, 0.4133, 0.6379, 0.4483, 0.7639, 0.4449, 0.7561, 0.4622, 0.7516, 0.4215, 0.688, 0.4079, 0.6825, 0.4193, 0.6649, 0.4665, 0.7299, 0.4759, 0.7349, 0.4622, 0.7516, 0.4655, 0.7147, 0.4738, 0.7255, 0.4665, 0.7299, 0.4247, 0.7716, 0.4012, 0.7616, 0.4234, 0.7547, 0.4044, 0.7501, 0.4234, 0.7547, 0.4012, 0.7616, 0.4066, 0.6485, 0.4051, 0.6265, 0.4133, 0.6379, 0.4012, 0.7616, 0.3967, 0.7437, 0.4044, 0.7501, 0.3969, 0.7209, 0.4008, 0.7066, 0.4009, 0.7182, 0.3952, 0.7726, 0.3948, 0.7637, 0.4012, 0.7616, 0.4665, 0.7299, 0.4738, 0.7255, 0.4759, 0.7349, 0.4438, 0.6828, 0.4193, 0.6649, 0.4452, 0.666, 0.2165, 0.6639, 0.2189, 0.2389, 0.2334, 0.3705, 0.2165, 0.6639, 0.2106, 0.9377, 0.1799, 0.7875, 0.5867, 0.0456, 0.6207, 0.04767, 0.6132, 0.1592, 0.79, 0.3248, 0.7931, 0.05018, 0.8307, 0.2651, 0.6519, 0.3054, 0.6489, 0.1443, 0.6982, 0.2413, 0.5999, 0.3491, 0.6292, 0.3119, 0.6482, 0.4122, 0.6864, 0.5585, 0.6664, 0.6212, 0.6445, 0.5766, 0.8266, 0.4972, 0.8532, 0.4399, 0.8799, 0.445, 0.8419, 0.5354, 0.8229, 0.6243, 0.7831, 0.5903, 0.6664, 0.6212, 0.6946, 0.6033, 0.6975, 0.646, 0.7156, 0.6945, 0.7018, 0.7052, 0.6904, 0.6785, 0.6536, 0.6476, 0.6664, 0.6212, 0.6787, 0.6497, 0.6465, 0.7575, 0.6677, 0.7048, 0.7018, 0.7052, 0.5864, 0.7311, 0.5997, 0.7158, 0.6143, 0.7316, 0.7643, 0.6929, 0.7963, 0.6907, 0.7821, 0.7289, 0.6333, 0.7999, 0.6465, 0.7575, 0.666, 0.7667, 0.541, 0.8641, 0.613, 0.7774, 0.6333, 0.7999, 0.575, 0.781, 0.613, 0.7774, 0.541, 0.8641, 0.7715, 0.8316, 0.774, 0.8059, 0.795, 0.8036, 0.7198, 0.8933, 0.6864, 0.8851, 0.7221, 0.8454, 0.6271, 0.9199, 0.6296, 0.8848, 0.6538, 0.8861, 0.1342, 0.1249, 0.1181, 0.1979, 0.1041, 0.1185, 0.1288, 0.07073, 0.139, 0.09162, 0.1198, 0.09035, 0.2998, 0.08917, 0.3055, 0.1101, 0.2887, 0.09878, 0.2942, 0.06829, 0.2864, 0.08094, 0.2719, 0.07154, 0.6412, 0.9473, 0.6582, 0.9455, 0.669, 0.9527, 0.1223, 0.8129, 0.1352, 0.744, 0.1501, 0.9387, 0.4087, 0.6091, 0.4178, 0.616, 0.4051, 0.6265, 0.4009, 0.7182, 0.4129, 0.7163, 0.4119, 0.7295, 0.4247, 0.7716, 0.4483, 0.7639, 0.4519, 0.7704, 0.4, 0.6209, 0.4051, 0.6265, 0.3995, 0.6334, 0.4588, 0.6039, 0.4646, 0.6103, 0.467, 0.6197, 0.4133, 0.6379, 0.4247, 0.6382, 0.4233, 0.6506, 0.4044, 0.7501, 0.4027, 0.7339, 0.4119, 0.7295, 0.4469, 0.7078, 0.4508, 0.6967, 0.4655, 0.7147, 0.4215, 0.688, 0.4249, 0.7051, 0.4129, 0.7163, 0.4631, 0.6364, 0.4714, 0.6268, 0.4738, 0.6367, 0.4664, 0.5939, 0.4748, 0.5957, 0.4693, 0.602, 0.4066, 0.6485, 0.412, 0.6579, 0.4072, 0.6681, 0.4008, 0.7066, 0.3955, 0.6943, 0.3995, 0.6899, 0.4747, 0.6053, 0.4714, 0.6268, 0.4646, 0.6103, 0.4483, 0.7639, 0.4247, 0.7716, 0.4234, 0.7547, 0.1041, 0.1185, 0.1181, 0.1979, 0.1295, 0.5592, 0.293, 0.2872, 0.2801, 0.1163, 0.3055, 0.1101, 0.1295, 0.5592, 0.131, 0.3614, 0.1456, 0.7324, 0.2713, 0.1975, 0.278, 0.5441, 0.2402, 0.1857, 0.09063, 0.4726, 0.1162, 0.9399, 0.09462, 0.9407, 0.7213, 0.05049, 0.7561, 0.05102, 0.7552, 0.229, 0.6292, 0.3119, 0.5999, 0.3491, 0.5937, 0.2228, 0.9331, 0.04916, 0.9223, 0.2437, 0.8843, 0.1181, 0.8212, 0.1072, 0.8694, 0.05051, 0.8843, 0.1181, 0.5937, 0.2228, 0.5999, 0.3491, 0.5732, 0.3348, 0.7491, 0.3347, 0.7402, 0.4214, 0.7121, 0.3923, 0.9194, 0.3285, 0.8799, 0.445, 0.8714, 0.3576, 0.9157, 0.4146, 0.8889, 0.504, 0.8799, 0.445, 0.6183, 0.3991, 0.6349, 0.4722, 0.6125, 0.4581, 0.8021, 0.4214, 0.8146, 0.3956, 0.8266, 0.4972, 0.6694, 0.5388, 0.6583, 0.464, 0.6798, 0.4427, 0.7426, 0.4992, 0.7406, 0.5637, 0.7184, 0.559, 0.7704, 0.6373, 0.7273, 0.6635, 0.7406, 0.5637, 0.7406, 0.5637, 0.7273, 0.6635, 0.71, 0.6647, 0.5739, 0.7479, 0.5976, 0.755, 0.575, 0.781, 0.6271, 0.9199, 0.606, 0.9286, 0.5914, 0.9052, 0.6428, 0.9371, 0.6412, 0.9473, 0.606, 0.9286, 0.7556, 0.7911, 0.7691, 0.7642, 0.7835, 0.7839, 0.7221, 0.8454, 0.6819, 0.8361, 0.7077, 0.8079, 0.6077, 0.8878, 0.5914, 0.9052, 0.5569, 0.8948, 0.6864, 0.8851, 0.6582, 0.9455, 0.6428, 0.9371, 0.1688, 0.1006, 0.1494, 0.1156, 0.139, 0.09162, 0.1688, 0.1006, 0.1428, 0.07494, 0.1578, 0.07026, 0.1971, 0.138, 0.1685, 0.1932, 0.1494, 0.1156, 0.2549, 0.1088, 0.2388, 0.1096, 0.2352, 0.0808, 0.2549, 0.1088, 0.2535, 0.07461, 0.2741, 0.08737, 0.253, 0.1646, 0.2549, 0.1088, 0.2801, 0.1163, 0.253, 0.1646, 0.2402, 0.1857, 0.2388, 0.1096, 0.464, 0.4076, 0.4393, 0.4536, 0.4054, 0.4324, 0.4118, 0.5191, 0.4039, 0.5005, 0.3965, 0.5197, 0.4351, 0.5214, 0.4436, 0.5417, 0.4734, 0.5349, 0.4558, 0.5098, 0.4399, 0.483, 0.4118, 0.5191, 0.4351, 0.5214, 0.4118, 0.5191, 0.4098, 0.5443, 0.4558, 0.5098, 0.4754, 0.5244, 0.4741, 0.502, 0.4664, 0.6786, 0.4438, 0.6828, 0.4452, 0.666, 0.4247, 0.7716, 0.409, 0.7737, 0.4012, 0.7616, 0.4066, 0.6485, 0.3995, 0.6334, 0.4051, 0.6265, 0.4012, 0.7616, 0.3948, 0.7637, 0.3967, 0.7437])
me_circle_005.materials.append(mat_wood_002)
me_circle_005.materials.append(mat_brasshandle_002)
me_circle_005.materials.append(mat_griphandle_002)
me_circle_005.use_remesh_preserve_volume = False
me_circle_005.use_remesh_preserve_attributes = False
me_circle_005.use_mirror_vertex_groups = False
me_circle_005.update()
arm_armature = bpy.data.armatures.new('Armature')  # bones are not reproduced

# ---- objects
ob_camera = bpy.data.objects.new('Camera', cam_camera)
ob_sun = bpy.data.objects.new('Sun', light_sun)
ob_vanity = bpy.data.objects.new('vanity', arm_armature)
ob_staff_lowpoly = bpy.data.objects.new('staff_lowpoly', me_circle_001)
ob_crystal = bpy.data.objects.new('crystal', me_circle_002)
ob_staff = bpy.data.objects.new('staff', me_circle_005)

# ---- transforms, parenting, visibility, modifiers, constraints
ob_camera.location = (1.31, -4.853, 0.369)
ob_camera.rotation_euler = (1.571, 2.091e-08, 0.2487)
ob_camera.lineart.crease_threshold = 0.0
ob_sun.location = (3.107, -2.828, 1.67)
ob_vanity.location = (0.0, 0.0, 0.0)
ob_staff_lowpoly.parent = ob_vanity
ob_staff_lowpoly.location = (0.0, -5.684e-14, 1.192e-07)
ob_staff_lowpoly.scale = (0.05272, 0.05272, 0.05272)
ob_staff_lowpoly.lineart.crease_threshold = 0.0
_vg = ob_staff_lowpoly.vertex_groups.new(name='Bone')
for _i, _w in zip([0, 1, 2, 3, 4, 5, 6, 7, 8, 9, 10, 11, 12, 13, 14, 15, 16, 17, 18, 19, 20, 21, 22, 23, 24, 25, 26, 27, 28, 29, 30, 31, 32, 33, 34, 35, 36, 37, 38, 39, 40, 41, 42, 43, 44, 45, 46, 47, 48, 49, 50, 51, 52, 53, 54, 55, 56, 57, 58, 59, 60, 61, 62, 63, 64, 65, 66, 67, 68, 69, 70, 71, 72, 73, 74, 75, 76, 77, 78, 79, 80, 81, 82, 83, 84, 85, 86, 87, 88, 89, 90, 91, 92, 93, 94, 95, 96, 97, 98, 99, 100, 101, 102, 103, 104, 105, 106, 107, 108, 109, 110, 111, 112, 113, 114], [1.0, 1.0, 1.0, 1.0, 1.0, 1.0, 1.0, 1.0, 1.0, 1.0, 1.0, 1.0, 1.0, 1.0, 1.0, 1.0, 1.0, 1.0, 1.0, 1.0, 1.0, 1.0, 1.0, 1.0, 1.0, 1.0, 1.0, 1.0, 1.0, 1.0, 1.0, 1.0, 1.0, 1.0, 1.0, 1.0, 1.0, 1.0, 1.0, 1.0, 1.0, 1.0, 1.0, 1.0, 1.0, 1.0, 1.0, 1.0, 1.0, 1.0, 1.0, 1.0, 1.0, 1.0, 1.0, 1.0, 1.0, 1.0, 1.0, 1.0, 1.0, 1.0, 1.0, 1.0, 1.0, 1.0, 1.0, 1.0, 1.0, 1.0, 1.0, 1.0, 1.0, 1.0, 1.0, 1.0, 1.0, 1.0, 1.0, 1.0, 1.0, 1.0, 1.0, 1.0, 1.0, 1.0, 1.0, 1.0, 1.0, 1.0, 1.0, 1.0, 1.0, 1.0, 1.0, 1.0, 1.0, 1.0, 1.0, 1.0, 1.0, 1.0, 1.0, 1.0, 1.0, 1.0, 1.0, 1.0, 1.0, 1.0, 1.0, 1.0, 1.0, 1.0, 1.0]): _vg.add([_i], _w, 'REPLACE')
_m = ob_staff_lowpoly.modifiers.new('Armature', 'ARMATURE')
_m.object = ob_vanity
ob_crystal.parent = ob_vanity
ob_crystal.location = (0.06492, 0.1637, 1.624)
ob_crystal.scale = (0.05272, 0.05272, 0.05272)
ob_crystal.lineart.crease_threshold = 0.0
_vg = ob_crystal.vertex_groups.new(name='Bone')
_vg.add([0, 1, 2, 3, 4, 5, 6, 7, 8, 9, 10, 11], 1.0, 'REPLACE')
_m = ob_crystal.modifiers.new('Armature', 'ARMATURE')
_m.object = ob_vanity
ob_staff.parent = ob_vanity
ob_staff.location = (0.0, -5.684e-14, 1.192e-07)
ob_staff.scale = (0.05272, 0.05272, 0.05272)
ob_staff.lineart.crease_threshold = 0.0
_vg = ob_staff.vertex_groups.new(name='Bone')
for _i, _w in zip([0, 1, 2, 3, 4, 5, 6, 7, 8, 9, 10, 11, 12, 13, 14, 15, 16, 17, 18, 19, 20, 21, 22, 23, 24, 25, 26, 27, 28, 29, 30, 31, 32, 33, 34, 35, 36, 37, 38, 39, 40, 41, 42, 43, 44, 45, 46, 47, 48, 49, 50, 51, 52, 53, 54, 55, 56, 57, 58, 59, 60, 61, 62, 63, 64, 65, 66, 67, 68, 69, 70, 71, 72, 73, 74, 75, 76, 77, 78, 79, 80, 81, 82, 83, 84, 85, 86, 87, 88, 89, 90, 91, 92, 93, 94, 95, 96, 97, 98, 99, 100, 101, 102, 103, 104, 105, 106, 107, 108, 109, 110, 111, 112, 113, 114, 115, 116, 117, 118, 119, 120, 121, 122, 123, 124, 125, 126, 127, 128, 129, 130, 131, 132, 133, 134, 135, 136, 137, 138, 139, 140, 141, 142, 143, 144, 145, 146, 147, 148, 149, 150, 151, 152, 153, 154, 155, 156, 157, 158, 159, 160, 161, 162, 163, 164, 165, 166, 167, 168, 169, 170, 171, 172, 173, 174, 175, 176, 177, 178, 179, 180, 181, 182, 183, 184, 185, 186, 187, 188, 189, 190, 191, 192, 193, 194, 195, 196, 197, 198, 199, 200, 201, 202, 203, 204, 205, 206, 207, 208, 209, 210, 211, 212, 213, 214, 215, 216, 217, 218, 219, 220, 221, 222, 223, 224, 225, 226, 227, 228, 229, 230, 231, 232, 233, 234, 235, 236, 237, 238, 239, 240, 241, 242, 243, 244, 245, 246, 247, 248, 249, 250, 251, 252, 253, 254, 255, 256, 257, 258, 259, 260, 261, 262, 263, 264, 265, 266, 267, 268, 269], [1.0, 1.0, 1.0, 1.0, 1.0, 1.0, 1.0, 1.0, 1.0, 1.0, 1.0, 1.0, 1.0, 1.0, 1.0, 1.0, 1.0, 1.0, 1.0, 1.0, 1.0, 1.0, 1.0, 1.0, 1.0, 1.0, 1.0, 1.0, 1.0, 1.0, 1.0, 1.0, 1.0, 1.0, 1.0, 1.0, 1.0, 1.0, 1.0, 1.0, 1.0, 1.0, 1.0, 1.0, 1.0, 1.0, 1.0, 1.0, 1.0, 1.0, 1.0, 1.0, 1.0, 1.0, 1.0, 1.0, 1.0, 1.0, 1.0, 1.0, 1.0, 1.0, 1.0, 1.0, 1.0, 1.0, 1.0, 1.0, 1.0, 1.0, 1.0, 1.0, 1.0, 1.0, 1.0, 1.0, 1.0, 1.0, 1.0, 1.0, 1.0, 1.0, 1.0, 1.0, 1.0, 1.0, 1.0, 1.0, 1.0, 1.0, 1.0, 1.0, 1.0, 1.0, 1.0, 1.0, 1.0, 1.0, 1.0, 1.0, 1.0, 1.0, 1.0, 1.0, 1.0, 1.0, 1.0, 1.0, 1.0, 1.0, 1.0, 1.0, 1.0, 1.0, 1.0, 1.0, 1.0, 1.0, 1.0, 1.0, 1.0, 1.0, 1.0, 1.0, 1.0, 1.0, 1.0, 1.0, 1.0, 1.0, 1.0, 1.0, 1.0, 1.0, 1.0, 1.0, 1.0, 1.0, 1.0, 1.0, 1.0, 1.0, 1.0, 1.0, 1.0, 1.0, 1.0, 1.0, 1.0, 1.0, 1.0, 1.0, 1.0, 1.0, 1.0, 1.0, 1.0, 1.0, 1.0, 1.0, 1.0, 1.0, 1.0, 1.0, 1.0, 1.0, 1.0, 1.0, 1.0, 1.0, 1.0, 1.0, 1.0, 1.0, 1.0, 1.0, 1.0, 1.0, 1.0, 1.0, 1.0, 1.0, 1.0, 1.0, 1.0, 1.0, 1.0, 1.0, 1.0, 1.0, 1.0, 1.0, 1.0, 1.0, 1.0, 1.0, 1.0, 1.0, 1.0, 1.0, 1.0, 1.0, 1.0, 1.0, 1.0, 1.0, 1.0, 1.0, 1.0, 1.0, 1.0, 1.0, 1.0, 1.0, 1.0, 1.0, 1.0, 1.0, 1.0, 1.0, 1.0, 1.0, 1.0, 1.0, 1.0, 1.0, 1.0, 1.0, 1.0, 1.0, 1.0, 1.0, 1.0, 1.0, 1.0, 1.0, 1.0, 1.0, 1.0, 1.0, 1.0, 1.0, 1.0, 1.0, 1.0, 1.0, 1.0, 1.0, 1.0, 1.0, 1.0, 1.0, 1.0, 1.0, 1.0, 1.0, 1.0, 1.0, 1.0, 1.0, 1.0, 1.0, 1.0, 1.0, 1.0, 1.0, 1.0, 1.0, 1.0, 1.0]): _vg.add([_i], _w, 'REPLACE')
_m = ob_staff.modifiers.new('Armature', 'ARMATURE')
_m = ob_staff.modifiers.new('Armature.001', 'ARMATURE')
_m.object = ob_vanity

# ---- collection membership
scene.collection.objects.link(ob_camera)
scene.collection.objects.link(ob_sun)
scene.collection.objects.link(ob_vanity)
scene.collection.objects.link(ob_staff_lowpoly)
scene.collection.objects.link(ob_crystal)
scene.collection.objects.link(ob_staff)

# ---- scene / render settings (as saved in the file)
scene.camera = ob_camera
scene.frame_start = 1; scene.frame_end = 250; scene.frame_set(118)
scene.render.engine = 'CYCLES'
scene.render.resolution_x = 600
scene.render.resolution_y = 1000
scene.render.dither_intensity = 0.0
scene.render.film_transparent = True
scene.cycles.use_denoising = False
scene.cycles.samples = 10
scene.cycles.sampling_pattern = 'TABULATED_SOBOL'
scene.cycles.light_sampling_threshold = 0.0
scene.cycles.use_adaptive_sampling = False
scene.cycles.use_light_tree = False
scene.cycles.blur_glossy = 0.0
scene.cycles.volume_bounces = 1
scene.cycles.pixel_filter_type = 'GAUSSIAN'
scene.cycles.sample_clamp_indirect = 0.0
scene.cycles.bake_type = 'DIFFUSE'
scene.view_settings.view_transform = 'Standard'
bpy.context.view_layer.update()
